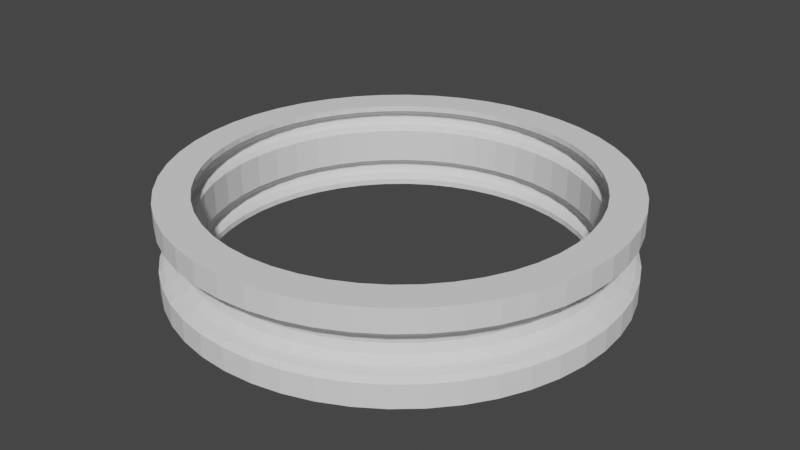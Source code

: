# Source: expansion_ring_obese.blend  (saved by Blender 2.92.15; exported with 4.5.12 LTS)
import bpy
from mathutils import Matrix  # noqa: F401  (used for matrix-valued properties, if any)

bpy.ops.wm.read_factory_settings(use_empty=True)
scene = bpy.context.scene
scene.name = 'Scene'

# ---- collections
col_collection = bpy.data.collections.new('Collection'); scene.collection.children.link(col_collection)

# ---- world
world_world = bpy.data.worlds.new('World'); scene.world = world_world
world_world.use_nodes = True; world_world.node_tree.nodes.clear()
_N = world_world.node_tree.nodes; _L = world_world.node_tree.links
n0 = _N.new('ShaderNodeOutputWorld'); n0.name = 'World Output'; n0.location = (300, 300)
n1 = _N.new('ShaderNodeBackground'); n1.name = 'Background'; n1.location = (10, 300)
n1.inputs[0].default_value = (0.05088, 0.05088, 0.05088, 1.0)
_L.new(n1.outputs[0], n0.inputs[0])
n0.is_active_output = True
world_world.color = (0.05088, 0.05088, 0.05088)
world_world.use_sun_shadow = False
world_world.sun_shadow_jitter_overblur = 0.0

# ---- meshes
me_circle = bpy.data.meshes.new('Circle')
me_circle.from_pydata([(24.0, 0.0, 7.0), (23.0, 0.0, 6.732), (22.27, 0.0, 6.0), (22.0, 0.0, 5.0), (22.27, 0.0, 4.0), (23.0, 0.0, 3.268), (1.268e-06, 24.0, 7.0), (23.79, 3.133, 7.0), (22.8, 3.002, 6.732), (22.08, 2.907, 6.0), (21.81, 2.872, 5.0), (22.08, 2.907, 4.0), (22.8, 3.002, 3.268), (-3.133, 23.79, 7.0), (22.22, 5.953, 6.732), (21.51, 5.763, 6.0), (21.25, 5.694, 5.0), (21.51, 5.763, 4.0), (22.22, 5.953, 3.268), (-6.212, 23.18, 7.0), (21.25, 8.802, 6.732), (20.57, 8.522, 6.0), (20.33, 8.419, 5.0), (20.57, 8.522, 4.0), (21.25, 8.802, 3.268), (-9.184, 22.17, 7.0), (19.92, 11.5, 6.732), (19.28, 11.13, 6.0), (19.05, 11.0, 5.0), (19.28, 11.13, 4.0), (19.92, 11.5, 3.268), (-12.0, 20.78, 7.0), (18.25, 14.0, 6.732), (17.67, 13.56, 6.0), (17.45, 13.39, 5.0), (17.67, 13.56, 4.0), (18.25, 14.0, 3.268), (9.184, -22.17, 7.0), (16.26, 16.26, 6.732), (15.75, 15.75, 6.0), (15.56, 15.56, 5.0), (15.75, 15.75, 4.0), (16.26, 16.26, 3.268), (12.0, -20.78, 7.0), (14.0, 18.25, 6.732), (13.56, 17.67, 6.0), (13.39, 17.45, 5.0), (13.56, 17.67, 4.0), (14.0, 18.25, 3.268), (14.61, -19.04, 7.0), (11.5, 19.92, 6.732), (11.13, 19.28, 6.0), (11.0, 19.05, 5.0), (11.13, 19.28, 4.0), (11.5, 19.92, 3.268), (16.97, -16.97, 7.0), (8.802, 21.25, 6.732), (8.522, 20.57, 6.0), (8.419, 20.33, 5.0), (8.522, 20.57, 4.0), (8.802, 21.25, 3.268), (19.04, -14.61, 7.0), (5.953, 22.22, 6.732), (5.763, 21.51, 6.0), (5.694, 21.25, 5.0), (5.763, 21.51, 4.0), (5.953, 22.22, 3.268), (20.78, -12.0, 7.0), (3.002, 22.8, 6.732), (2.907, 22.08, 6.0), (2.872, 21.81, 5.0), (2.907, 22.08, 4.0), (3.002, 22.8, 3.268), (23.18, -6.212, 7.0), (9.537e-07, 23.0, 6.732), (9.537e-07, 22.27, 6.0), (1.907e-06, 22.0, 5.0), (9.537e-07, 22.27, 4.0), (9.537e-07, 23.0, 3.268), (23.79, -3.133, 7.0), (-3.002, 22.8, 6.732), (-2.907, 22.08, 6.0), (-2.872, 21.81, 5.0), (-2.907, 22.08, 4.0), (-3.002, 22.8, 3.268), (-5.953, 22.22, 6.732), (-5.763, 21.51, 6.0), (-5.694, 21.25, 5.0), (-5.763, 21.51, 4.0), (-5.953, 22.22, 3.268), (23.18, 6.212, 7.0), (-8.802, 21.25, 6.732), (-8.522, 20.57, 6.0), (-8.419, 20.33, 5.0), (-8.522, 20.57, 4.0), (-8.802, 21.25, 3.268), (22.17, 9.184, 7.0), (-11.5, 19.92, 6.732), (-11.13, 19.28, 6.0), (-11.0, 19.05, 5.0), (-11.13, 19.28, 4.0), (-11.5, 19.92, 3.268), (20.78, 12.0, 7.0), (-14.0, 18.25, 6.732), (-13.56, 17.67, 6.0), (-13.39, 17.45, 5.0), (-13.56, 17.67, 4.0), (-14.0, 18.25, 3.268), (19.04, 14.61, 7.0), (-16.26, 16.26, 6.732), (-15.75, 15.75, 6.0), (-15.56, 15.56, 5.0), (-15.75, 15.75, 4.0), (-16.26, 16.26, 3.268), (16.97, 16.97, 7.0), (-19.04, 14.61, 7.0), (-18.25, 14.0, 6.732), (-17.67, 13.56, 6.0), (-17.45, 13.39, 5.0), (-17.67, 13.56, 4.0), (-18.25, 14.0, 3.268), (-19.04, 14.61, 3.0), (-20.78, 12.0, 7.0), (-19.92, 11.5, 6.732), (-19.28, 11.13, 6.0), (-19.05, 11.0, 5.0), (-19.28, 11.13, 4.0), (-19.92, 11.5, 3.268), (-20.78, 12.0, 3.0), (-21.25, 8.802, 6.732), (-20.57, 8.522, 6.0), (-20.33, 8.419, 5.0), (-20.57, 8.522, 4.0), (-21.25, 8.802, 3.268), (-22.17, 9.184, 3.0), (-23.18, 6.212, 7.0), (-22.22, 5.953, 6.732), (-21.51, 5.763, 6.0), (-21.25, 5.694, 5.0), (-21.51, 5.763, 4.0), (-22.22, 5.953, 3.268), (-23.18, 6.212, 3.0), (-22.8, 3.002, 6.732), (-22.08, 2.907, 6.0), (-21.81, 2.872, 5.0), (-22.08, 2.907, 4.0), (-22.8, 3.002, 3.268), (-23.79, 3.133, 3.0), (-23.0, 2.011e-06, 6.732), (-22.27, 1.947e-06, 6.0), (-22.0, 1.923e-06, 5.0), (-22.27, 1.947e-06, 4.0), (-23.0, 2.011e-06, 3.268), (-24.0, 2.098e-06, 3.0), (-22.8, -3.002, 6.732), (-22.08, -2.907, 6.0), (-21.81, -2.872, 5.0), (-22.08, -2.907, 4.0), (-22.8, -3.002, 3.268), (-23.79, -3.133, 3.0), (-22.22, -5.953, 6.732), (-21.51, -5.763, 6.0), (-21.25, -5.694, 5.0), (-21.51, -5.763, 4.0), (-22.22, -5.953, 3.268), (-23.18, -6.212, 3.0), (-21.25, -8.802, 6.732), (-20.57, -8.522, 6.0), (-20.33, -8.419, 5.0), (-20.57, -8.522, 4.0), (-21.25, -8.802, 3.268), (-22.17, -9.184, 3.0), (-19.92, -11.5, 6.732), (-19.28, -11.13, 6.0), (-19.05, -11.0, 5.0), (-19.28, -11.13, 4.0), (-19.92, -11.5, 3.268), (-20.78, -12.0, 3.0), (-18.25, -14.0, 6.732), (-17.67, -13.56, 6.0), (-17.45, -13.39, 5.0), (-17.67, -13.56, 4.0), (-18.25, -14.0, 3.268), (-19.04, -14.61, 3.0), (-16.97, -16.97, 7.0), (-16.26, -16.26, 6.732), (-15.75, -15.75, 6.0), (-15.56, -15.56, 5.0), (-15.75, -15.75, 4.0), (-16.26, -16.26, 3.268), (-16.97, -16.97, 3.0), (-14.0, -18.25, 6.732), (-13.56, -17.67, 6.0), (-13.39, -17.45, 5.0), (-13.56, -17.67, 4.0), (-14.0, -18.25, 3.268), (-14.61, -19.04, 3.0), (-11.5, -19.92, 6.732), (-11.13, -19.28, 6.0), (-11.0, -19.05, 5.0), (-11.13, -19.28, 4.0), (-11.5, -19.92, 3.268), (-12.0, -20.78, 3.0), (-8.802, -21.25, 6.732), (-8.522, -20.57, 6.0), (-8.419, -20.33, 5.0), (-8.522, -20.57, 4.0), (-8.802, -21.25, 3.268), (-9.184, -22.17, 3.0), (-5.953, -22.22, 6.732), (-5.763, -21.51, 6.0), (-5.694, -21.25, 5.0), (-5.763, -21.51, 4.0), (-5.953, -22.22, 3.268), (-6.212, -23.18, 3.0), (-3.002, -22.8, 6.732), (-2.907, -22.08, 6.0), (-2.872, -21.81, 5.0), (-2.907, -22.08, 4.0), (-3.002, -22.8, 3.268), (-3.133, -23.79, 3.0), (9.537e-07, -23.0, 6.732), (9.537e-07, -22.27, 6.0), (1.907e-06, -22.0, 5.0), (9.537e-07, -22.27, 4.0), (9.537e-07, -23.0, 3.268), (2.861e-06, -24.0, 3.0), (3.002, -22.8, 6.732), (2.907, -22.08, 6.0), (2.872, -21.81, 5.0), (2.907, -22.08, 4.0), (3.002, -22.8, 3.268), (3.133, -23.79, 3.0), (1.274e-06, 24.0, 3.0), (5.953, -22.22, 6.732), (5.763, -21.51, 6.0), (5.694, -21.25, 5.0), (5.763, -21.51, 4.0), (5.953, -22.22, 3.268), (6.212, -23.18, 3.0), (-3.133, 23.79, 3.0), (-6.212, 23.18, 3.0), (-9.184, 22.17, 3.0), (-12.0, 20.78, 3.0), (14.61, 19.04, 7.0), (8.802, -21.25, 6.732), (8.522, -20.57, 6.0), (8.419, -20.33, 5.0), (8.522, -20.57, 4.0), (8.802, -21.25, 3.268), (9.184, -22.17, 3.0), (12.0, 20.78, 7.0), (9.184, 22.17, 7.0), (14.61, -19.04, 3.0), (16.97, -16.97, 3.0), (19.04, -14.61, 3.0), (11.5, -19.92, 6.732), (11.13, -19.28, 6.0), (11.0, -19.05, 5.0), (11.13, -19.28, 4.0), (11.5, -19.92, 3.268), (12.0, -20.78, 3.0), (20.78, -12.0, 3.0), (23.18, -6.212, 3.0), (23.79, -3.133, 3.0), (24.0, 1.075e-05, 3.0), (23.79, 3.133, 3.0), (14.0, -18.25, 6.732), (13.56, -17.67, 6.0), (13.39, -17.45, 5.0), (13.56, -17.67, 4.0), (14.0, -18.25, 3.268), (6.212, 23.18, 7.0), (23.18, 6.212, 3.0), (22.17, 9.184, 3.0), (20.78, 12.0, 3.0), (19.04, 14.61, 3.0), (16.97, 16.97, 3.0), (16.26, -16.26, 6.732), (15.75, -15.75, 6.0), (15.56, -15.56, 5.0), (15.75, -15.75, 4.0), (16.26, -16.26, 3.268), (3.133, 23.79, 7.0), (14.61, 19.04, 3.0), (12.0, 20.78, 3.0), (9.184, 22.17, 3.0), (6.212, 23.18, 3.0), (3.133, 23.79, 3.0), (18.25, -14.0, 6.732), (17.67, -13.56, 6.0), (17.45, -13.39, 5.0), (17.67, -13.56, 4.0), (18.25, -14.0, 3.268), (-14.61, 19.04, 3.0), (-16.97, 16.97, 3.0), (-14.61, 19.04, 7.0), (-16.97, 16.97, 7.0), (19.92, -11.5, 6.732), (19.28, -11.13, 6.0), (19.05, -11.0, 5.0), (19.28, -11.13, 4.0), (19.92, -11.5, 3.268), (-22.17, 9.184, 7.0), (-23.79, 3.133, 7.0), (-24.0, 2.184e-06, 7.0), (-23.79, -3.133, 7.0), (21.25, -8.802, 6.732), (20.57, -8.522, 6.0), (20.33, -8.419, 5.0), (20.57, -8.522, 4.0), (21.25, -8.802, 3.268), (-23.18, -6.212, 7.0), (-22.17, -9.184, 7.0), (-20.78, -12.0, 7.0), (-19.04, -14.61, 7.0), (-14.61, -19.04, 7.0), (22.22, -5.953, 6.732), (21.51, -5.763, 6.0), (21.25, -5.694, 5.0), (21.51, -5.763, 4.0), (22.22, -5.953, 3.268), (-12.0, -20.78, 7.0), (-9.184, -22.17, 7.0), (-6.212, -23.18, 7.0), (-3.133, -23.79, 7.0), (2.519e-06, -24.0, 7.0), (3.133, -23.79, 7.0), (22.8, -3.002, 6.732), (22.08, -2.907, 6.0), (21.81, -2.872, 5.0), (22.08, -2.907, 4.0), (22.8, -3.002, 3.268), (6.212, -23.18, 7.0), (22.17, -9.184, 7.0), (22.17, -9.184, 3.0), (22.64, -9.376, 2.5), (22.64, -9.376, 7.5), (6.341, -23.67, 2.5), (6.341, -23.67, 7.5), (3.198, -24.29, 2.5), (3.198, -24.29, 7.5), (2.843e-06, -24.5, 2.5), (2.843e-06, -24.5, 7.5), (-3.198, -24.29, 2.5), (-3.198, -24.29, 7.5), (-6.341, -23.67, 2.5), (-6.341, -23.67, 7.5), (-9.376, -22.64, 2.5), (-9.376, -22.64, 7.5), (-12.25, -21.22, 2.5), (-12.25, -21.22, 7.5), (-14.91, -19.44, 2.5), (-14.91, -19.44, 7.5), (-17.32, -17.32, 2.5), (-17.32, -17.32, 7.5), (-19.44, -14.91, 2.5), (-19.44, -14.91, 7.5), (-21.22, -12.25, 2.5), (-21.22, -12.25, 7.5), (-22.64, -9.376, 2.5), (-22.64, -9.376, 7.5), (-23.67, -6.341, 2.5), (-23.67, -6.341, 7.5), (-24.29, -3.198, 2.5), (-24.29, -3.198, 7.5), (-24.5, 2.184e-06, 2.5), (-24.5, 2.184e-06, 7.5), (-24.29, 3.198, 2.5), (-24.29, 3.198, 7.5), (-23.67, 6.341, 2.5), (-23.67, 6.341, 7.5), (-22.64, 9.376, 2.5), (-22.64, 9.376, 7.5), (-21.22, 12.25, 7.5), (-19.44, 14.91, 2.5), (-19.44, 14.91, 7.5), (-17.32, 17.32, 2.5), (-17.32, 17.32, 7.5), (-14.91, 19.44, 2.5), (-14.91, 19.44, 7.5), (24.5, 4.169e-08, 7.5), (22.0, 0.0, 1.875), (21.88, 0.0, 2.312), (21.56, 0.0, 2.633), (21.12, 0.0, 2.75), (-5.664, -21.14, 8.562), (-5.694, -21.25, 8.125), (-8.374, -20.22, 7.688), (-8.252, -19.92, 7.367), (21.12, 0.0, 1.0), (21.56, 0.0, 1.117), (21.88, 0.0, 1.438), (21.81, 2.872, 1.875), (21.7, 2.856, 2.312), (21.38, 2.814, 2.633), (20.94, 2.757, 2.75), (-8.252, -19.92, 8.883), (-8.374, -20.22, 8.562), (-8.419, -20.33, 8.125), (-10.94, -18.95, 7.688), (20.94, 2.757, 1.0), (21.38, 2.814, 1.117), (21.7, 2.856, 1.438), (21.25, 5.694, 1.875), (21.14, 5.664, 2.312), (20.83, 5.581, 2.633), (20.41, 5.468, 2.75), (-10.78, -18.67, 7.367), (-10.56, -18.29, 7.25), (-10.56, -18.29, 9.0), (-10.78, -18.67, 8.883), (-10.94, -18.95, 8.562), (20.41, 5.468, 1.0), (20.83, 5.581, 1.117), (21.14, 5.664, 1.438), (20.33, 8.419, 1.875), (20.22, 8.374, 2.312), (19.92, 8.252, 2.633), (19.52, 8.084, 2.75), (-11.0, -19.05, 8.125), (-13.32, -17.36, 7.688), (-13.13, -17.11, 7.367), (-12.86, -16.76, 7.25), (-12.86, -16.76, 9.0), (19.52, 8.084, 1.0), (19.92, 8.252, 1.117), (20.22, 8.374, 1.438), (19.05, 11.0, 1.875), (18.95, 10.94, 2.312), (18.67, 10.78, 2.633), (18.29, 10.56, 2.75), (-13.13, -17.11, 8.883), (-13.32, -17.36, 8.562), (-13.39, -17.45, 8.125), (-15.47, -15.47, 7.688), (-15.25, -15.25, 7.367), (18.29, 10.56, 1.0), (18.67, 10.78, 1.117), (18.95, 10.94, 1.438), (17.45, 13.39, 1.875), (17.36, 13.32, 2.312), (17.11, 13.13, 2.633), (16.76, 12.86, 2.75), (-15.25, -15.25, 8.883), (-15.47, -15.47, 8.562), (-15.56, -15.56, 8.125), (16.76, 12.86, 1.0), (17.11, 13.13, 1.117), (17.36, 13.32, 1.438), (15.56, 15.56, 1.875), (15.47, 15.47, 2.312), (15.25, 15.25, 2.633), (14.94, 14.94, 2.75), (-17.36, -13.32, 7.688), (-17.11, -13.13, 7.367), (-16.76, -12.86, 7.25), (-16.76, -12.86, 9.0), (-17.11, -13.13, 8.883), (3.198, 24.29, 7.5), (15.25, 15.25, 1.117), (15.47, 15.47, 1.438), (13.39, 17.45, 1.875), (13.32, 17.36, 2.312), (13.13, 17.11, 2.633), (6.341, 23.67, 7.5), (-17.36, -13.32, 8.562), (-17.45, -13.39, 8.125), (-18.95, -10.94, 7.688), (-18.67, -10.78, 7.367), (-18.29, -10.56, 7.25), (9.376, 22.64, 7.5), (13.13, 17.11, 1.117), (13.32, 17.36, 1.438), (11.0, 19.05, 1.875), (10.94, 18.95, 2.312), (10.78, 18.67, 2.633), (12.25, 21.22, 7.5), (-18.67, -10.78, 8.883), (-18.95, -10.94, 8.562), (-19.05, -11.0, 8.125), (-20.22, -8.374, 7.688), (14.91, 19.44, 7.5), (10.78, 18.67, 1.117), (10.94, 18.95, 1.438), (8.419, 20.33, 1.875), (8.374, 20.22, 2.312), (8.252, 19.92, 2.633), (17.32, 17.32, 7.5), (-19.92, -8.252, 7.367), (-19.92, -8.252, 8.883), (-20.22, -8.374, 8.562), (19.44, 14.91, 7.5), (8.252, 19.92, 1.117), (8.374, 20.22, 1.438), (5.694, 21.25, 1.875), (5.664, 21.14, 2.312), (5.581, 20.83, 2.633), (21.22, 12.25, 7.5), (-20.33, -8.419, 8.125), (-21.14, -5.664, 7.688), (-20.83, -5.581, 7.367), (-20.41, -5.468, 7.25), (-20.41, -5.468, 9.0), (22.64, 9.376, 7.5), (5.581, 20.83, 1.117), (5.664, 21.14, 1.438), (2.872, 21.81, 1.875), (2.856, 21.7, 2.312), (2.814, 21.38, 2.633), (23.67, 6.341, 7.5), (-20.83, -5.581, 8.883), (-21.14, -5.664, 8.562), (-21.25, -5.694, 8.125), (-21.7, -2.856, 7.688), (-21.38, -2.814, 7.367), (24.29, 3.198, 7.5), (2.814, 21.38, 1.117), (2.856, 21.7, 1.438), (1.907e-06, 22.0, 1.875), (1.907e-06, 21.88, 2.312), (2.861e-06, 21.56, 2.633), (-20.94, -2.757, 7.25), (-20.94, -2.757, 9.0), (-21.38, -2.814, 8.883), (-21.7, -2.856, 8.562), (-21.81, -2.872, 8.125), (24.29, -3.198, 7.5), (2.861e-06, 21.56, 1.117), (1.907e-06, 21.88, 1.438), (-2.872, 21.81, 1.875), (-2.856, 21.7, 2.312), (-2.814, 21.38, 2.633), (-2.757, 20.94, 2.75), (-21.88, 1.913e-06, 7.688), (-21.56, 1.885e-06, 7.367), (-21.12, 1.847e-06, 7.25), (-21.12, 1.847e-06, 9.0), (-21.56, 1.885e-06, 8.883), (-2.757, 20.94, 1.0), (-2.814, 21.38, 1.117), (-2.856, 21.7, 1.438), (-5.694, 21.25, 1.875), (-5.664, 21.14, 2.312), (-5.581, 20.83, 2.633), (23.67, -6.341, 7.5), (-21.88, 1.913e-06, 8.562), (-22.0, 1.923e-06, 8.125), (-21.7, 2.856, 7.688), (-21.38, 2.814, 7.367), (-20.94, 2.757, 7.25), (-5.581, 20.83, 1.117), (-5.664, 21.14, 1.438), (-8.419, 20.33, 1.875), (-8.374, 20.22, 2.312), (-8.252, 19.92, 2.633), (-8.084, 19.52, 2.75), (-20.94, 2.757, 9.0), (-21.38, 2.814, 8.883), (-21.7, 2.856, 8.562), (-21.81, 2.872, 8.125), (-21.14, 5.664, 7.688), (-8.084, 19.52, 1.0), (-8.252, 19.92, 1.117), (-8.374, 20.22, 1.438), (-11.0, 19.05, 1.875), (-10.94, 18.95, 2.312), (-10.78, 18.67, 2.633), (21.22, -12.25, 7.5), (-20.83, 5.581, 7.367), (-20.41, 5.468, 7.25), (-20.41, 5.468, 9.0), (-20.83, 5.581, 8.883), (-21.14, 5.664, 8.562), (19.44, -14.91, 7.5), (-10.78, 18.67, 1.117), (-10.94, 18.95, 1.438), (-13.39, 17.45, 1.875), (-13.32, 17.36, 2.312), (-13.13, 17.11, 2.633), (-12.86, 16.76, 2.75), (-21.25, 5.694, 8.125), (-20.22, 8.374, 7.688), (-19.92, 8.252, 7.367), (-19.52, 8.084, 7.25), (-19.52, 8.084, 9.0), (17.32, -17.32, 7.5), (-13.13, 17.11, 1.117), (-13.32, 17.36, 1.438), (-15.56, 15.56, 1.875), (-15.47, 15.47, 2.312), (-15.25, 15.25, 2.633), (-14.94, 14.94, 2.75), (-19.92, 8.252, 8.883), (-20.22, 8.374, 8.562), (-20.33, 8.419, 8.125), (-18.95, 10.94, 7.688), (-18.67, 10.78, 7.367), (-14.94, 14.94, 1.0), (-15.25, 15.25, 1.117), (-15.47, 15.47, 1.438), (-17.45, 13.39, 1.875), (-17.36, 13.32, 2.312), (-17.11, 13.13, 2.633), (-16.76, 12.86, 2.75), (-18.67, 10.78, 8.883), (-18.95, 10.94, 8.562), (-19.05, 11.0, 8.125), (14.91, -19.44, 7.5), (-17.11, 13.13, 1.117), (-17.36, 13.32, 1.438), (-19.05, 11.0, 1.875), (-18.95, 10.94, 2.312), (-18.67, 10.78, 2.633), (12.25, -21.22, 7.5), (-17.36, 13.32, 7.688), (-17.11, 13.13, 7.367), (-16.76, 12.86, 9.0), (-17.11, 13.13, 8.883), (9.376, -22.64, 7.5), (-18.67, 10.78, 1.117), (-18.95, 10.94, 1.438), (-20.33, 8.419, 1.875), (-20.22, 8.374, 2.312), (-19.92, 8.252, 2.633), (-19.52, 8.084, 2.75), (-17.36, 13.32, 8.562), (-17.45, 13.39, 8.125), (-15.47, 15.47, 7.688), (-15.25, 15.25, 7.367), (-14.94, 14.94, 7.25), (-19.52, 8.084, 1.0), (-19.92, 8.252, 1.117), (-20.22, 8.374, 1.438), (-21.25, 5.694, 1.875), (-21.14, 5.664, 2.312), (-20.83, 5.581, 2.633), (-20.41, 5.468, 2.75), (-14.94, 14.94, 9.0), (-15.25, 15.25, 8.883), (-15.47, 15.47, 8.562), (-15.56, 15.56, 8.125), (-13.32, 17.36, 7.688), (-20.41, 5.468, 1.0), (-20.83, 5.581, 1.117), (-21.14, 5.664, 1.438), (-21.81, 2.872, 1.875), (-21.7, 2.856, 2.312), (-21.38, 2.814, 2.633), (-20.94, 2.757, 2.75), (-13.13, 17.11, 7.367), (-12.86, 16.76, 7.25), (-13.13, 17.11, 8.883), (-13.32, 17.36, 8.562), (-20.94, 2.757, 1.0), (-21.38, 2.814, 1.117), (-21.7, 2.856, 1.438), (-22.0, 1.923e-06, 1.875), (-21.88, 1.913e-06, 2.312), (-21.56, 1.885e-06, 2.633), (-21.12, 1.847e-06, 2.75), (-13.39, 17.45, 8.125), (-10.94, 18.95, 7.688), (-10.78, 18.67, 7.367), (-21.12, 1.847e-06, 1.0), (-21.56, 1.885e-06, 1.117), (-21.88, 1.913e-06, 1.438), (-21.81, -2.872, 1.875), (-21.7, -2.856, 2.312), (-21.38, -2.814, 2.633), (-20.94, -2.757, 2.75), (-10.78, 18.67, 8.883), (-10.94, 18.95, 8.562), (-11.0, 19.05, 8.125), (-8.374, 20.22, 7.688), (-8.252, 19.92, 7.367), (-20.94, -2.757, 1.0), (-21.38, -2.814, 1.117), (-21.7, -2.856, 1.438), (-21.25, -5.694, 1.875), (-21.14, -5.664, 2.312), (-20.83, -5.581, 2.633), (-20.41, -5.468, 2.75), (-8.084, 19.52, 7.25), (-8.084, 19.52, 9.0), (-8.252, 19.92, 8.883), (-8.374, 20.22, 8.562), (-8.419, 20.33, 8.125), (-20.41, -5.468, 1.0), (-20.83, -5.581, 1.117), (-21.14, -5.664, 1.438), (-20.33, -8.419, 1.875), (-20.22, -8.374, 2.312), (-19.92, -8.252, 2.633), (-5.664, 21.14, 7.688), (-5.581, 20.83, 7.367), (-5.581, 20.83, 8.883), (-19.92, -8.252, 1.117), (-20.22, -8.374, 1.438), (-19.05, -11.0, 1.875), (-18.95, -10.94, 2.312), (-18.67, -10.78, 2.633), (-5.664, 21.14, 8.562), (-5.694, 21.25, 8.125), (-2.856, 21.7, 7.688), (-2.814, 21.38, 7.367), (-2.757, 20.94, 7.25), (-18.67, -10.78, 1.117), (-18.95, -10.94, 1.438), (-17.45, -13.39, 1.875), (-17.36, -13.32, 2.312), (-17.11, -13.13, 2.633), (-16.76, -12.86, 2.75), (-2.757, 20.94, 9.0), (-2.814, 21.38, 8.883), (-2.856, 21.7, 8.562), (-2.872, 21.81, 8.125), (1.907e-06, 21.88, 7.688), (-16.76, -12.86, 1.0), (-17.11, -13.13, 1.117), (-17.36, -13.32, 1.438), (-15.56, -15.56, 1.875), (-15.47, -15.47, 2.312), (-15.25, -15.25, 2.633), (2.861e-06, 21.56, 7.367), (2.861e-06, 21.56, 8.883), (1.907e-06, 21.88, 8.562), (-14.94, -14.94, 1.0), (-15.25, -15.25, 1.117), (-15.47, -15.47, 1.438), (-13.39, -17.45, 1.875), (-13.32, -17.36, 2.312), (-13.13, -17.11, 2.633), (-12.86, -16.76, 2.75), (1.907e-06, 22.0, 8.125), (2.856, 21.7, 7.688), (2.814, 21.38, 7.367), (-12.86, -16.76, 1.0), (-13.13, -17.11, 1.117), (-13.32, -17.36, 1.438), (-11.0, -19.05, 1.875), (-10.94, -18.95, 2.312), (-10.78, -18.67, 2.633), (-10.56, -18.29, 2.75), (2.814, 21.38, 8.883), (2.856, 21.7, 8.562), (2.872, 21.81, 8.125), (5.664, 21.14, 7.688), (5.581, 20.83, 7.367), (-10.56, -18.29, 1.0), (-10.78, -18.67, 1.117), (-10.94, -18.95, 1.438), (-8.419, -20.33, 1.875), (-8.374, -20.22, 2.312), (-8.252, -19.92, 2.633), (-8.084, -19.52, 2.75), (5.581, 20.83, 8.883), (5.664, 21.14, 8.562), (5.694, 21.25, 8.125), (-8.084, -19.52, 1.0), (-8.252, -19.92, 1.117), (-8.374, -20.22, 1.438), (-5.694, -21.25, 1.875), (-5.664, -21.14, 2.312), (-5.581, -20.83, 2.633), (-5.468, -20.41, 2.75), (8.374, 20.22, 7.688), (8.252, 19.92, 7.367), (8.252, 19.92, 8.883), (-5.468, -20.41, 1.0), (-5.581, -20.83, 1.117), (-5.664, -21.14, 1.438), (-2.872, -21.81, 1.875), (-2.856, -21.7, 2.312), (-2.814, -21.38, 2.633), (-2.757, -20.94, 2.75), (8.374, 20.22, 8.562), (8.419, 20.33, 8.125), (10.94, 18.95, 7.688), (10.78, 18.67, 7.367), (-2.757, -20.94, 1.0), (-2.814, -21.38, 1.117), (-2.856, -21.7, 1.438), (1.907e-06, -22.0, 1.875), (1.907e-06, -21.88, 2.312), (2.861e-06, -21.56, 2.633), (10.78, 18.67, 8.883), (10.94, 18.95, 8.562), (11.0, 19.05, 8.125), (13.32, 17.36, 7.688), (2.861e-06, -21.56, 1.117), (1.907e-06, -21.88, 1.438), (2.872, -21.81, 1.875), (2.856, -21.7, 2.312), (2.814, -21.38, 2.633), (13.13, 17.11, 7.367), (13.13, 17.11, 8.883), (13.32, 17.36, 8.562), (2.814, -21.38, 1.117), (2.856, -21.7, 1.438), (5.694, -21.25, 1.875), (5.664, -21.14, 2.312), (5.581, -20.83, 2.633), (5.468, -20.41, 2.75), (13.39, 17.45, 8.125), (15.47, 15.47, 7.688), (15.25, 15.25, 7.367), (14.94, 14.94, 7.25), (14.94, 14.94, 9.0), (5.468, -20.41, 1.0), (5.581, -20.83, 1.117), (5.664, -21.14, 1.438), (8.419, -20.33, 1.875), (8.374, -20.22, 2.312), (8.252, -19.92, 2.633), (15.25, 15.25, 8.883), (15.47, 15.47, 8.562), (15.56, 15.56, 8.125), (17.36, 13.32, 7.688), (17.11, 13.13, 7.367), (8.252, -19.92, 1.117), (8.374, -20.22, 1.438), (11.0, -19.05, 1.875), (10.94, -18.95, 2.312), (10.78, -18.67, 2.633), (16.76, 12.86, 7.25), (16.76, 12.86, 9.0), (17.11, 13.13, 8.883), (17.36, 13.32, 8.562), (17.45, 13.39, 8.125), (10.78, -18.67, 1.117), (10.94, -18.95, 1.438), (13.39, -17.45, 1.875), (13.32, -17.36, 2.312), (13.13, -17.11, 2.633), (18.95, 10.94, 7.688), (18.67, 10.78, 7.367), (18.29, 10.56, 7.25), (18.29, 10.56, 9.0), (18.67, 10.78, 8.883), (13.13, -17.11, 1.117), (13.32, -17.36, 1.438), (15.56, -15.56, 1.875), (15.47, -15.47, 2.312), (15.25, -15.25, 2.633), (14.94, -14.94, 2.75), (18.95, 10.94, 8.562), (19.05, 11.0, 8.125), (20.22, 8.374, 7.688), (19.92, 8.252, 7.367), (19.52, 8.084, 7.25), (14.94, -14.94, 1.0), (15.25, -15.25, 1.117), (15.47, -15.47, 1.438), (17.45, -13.39, 1.875), (17.36, -13.32, 2.312), (17.11, -13.13, 2.633), (19.52, 8.084, 9.0), (19.92, 8.252, 8.883), (20.22, 8.374, 8.562), (20.33, 8.419, 8.125), (21.14, 5.664, 7.688), (17.11, -13.13, 1.117), (17.36, -13.32, 1.438), (19.05, -11.0, 1.875), (18.95, -10.94, 2.312), (18.67, -10.78, 2.633), (20.83, 5.581, 7.367), (20.41, 5.468, 7.25), (20.41, 5.468, 9.0), (20.83, 5.581, 8.883), (21.14, 5.664, 8.562), (18.67, -10.78, 1.117), (18.95, -10.94, 1.438), (20.33, -8.419, 1.875), (20.22, -8.374, 2.312), (19.92, -8.252, 2.633), (19.52, -8.084, 2.75), (21.25, 5.694, 8.125), (21.7, 2.856, 7.688), (21.38, 2.814, 7.367), (20.94, 2.757, 7.25), (20.94, 2.757, 9.0), (19.52, -8.084, 1.0), (19.92, -8.252, 1.117), (20.22, -8.374, 1.438), (21.25, -5.694, 1.875), (21.14, -5.664, 2.312), (20.83, -5.581, 2.633), (21.38, 2.814, 8.883), (21.7, 2.856, 8.562), (21.81, 2.872, 8.125), (21.88, 0.0, 7.688), (21.56, 0.0, 7.367), (20.83, -5.581, 1.117), (21.14, -5.664, 1.438), (21.81, -2.872, 1.875), (21.7, -2.856, 2.312), (21.38, -2.814, 2.633), (20.94, -2.757, 2.75), (21.12, 0.0, 7.25), (21.12, 0.0, 9.0), (21.56, 0.0, 8.883), (21.88, 0.0, 8.562), (22.0, 0.0, 8.125), (20.94, -2.757, 1.0), (21.38, -2.814, 1.117), (21.7, -2.856, 1.438), (0.0, 20.75, 0.0), (-2.708, 20.57, 0.0), (-5.37, 20.04, 0.0), (-7.941, 19.17, 0.0), (-10.38, 17.97, 0.0), (-12.63, 16.46, 0.0), (-14.67, 14.67, 0.0), (-16.46, 12.63, 0.0), (-17.97, 10.38, 0.0), (-19.17, 7.941, 0.0), (-20.04, 5.37, 0.0), (-20.57, 2.708, 0.0), (-20.75, 4.04e-06, 0.0), (-20.57, -2.708, 0.0), (-20.04, -5.37, 0.0), (-19.17, -7.941, 0.0), (-17.97, -10.37, 0.0), (-16.46, -12.63, 0.0), (-14.67, -14.67, 0.0), (-12.63, -16.46, 0.0), (-10.38, -17.97, 0.0), (-7.941, -19.17, 0.0), (-5.371, -20.04, 0.0), (-2.708, -20.57, 0.0), (-8.08e-06, -20.75, 0.0), (2.708, -20.57, 0.0), (5.37, -20.04, 0.0), (7.941, -19.17, 0.0), (10.37, -17.97, 0.0), (12.63, -16.46, 0.0), (14.67, -14.67, 0.0), (16.46, -12.63, 0.0), (17.97, -10.38, 0.0), (19.17, -7.941, 0.0), (20.04, -5.37, 0.0), (20.57, -2.708, 0.0), (20.75, 1.014e-05, 0.0), (20.57, 2.708, 0.0), (20.04, 5.371, 0.0), (19.17, 7.941, 0.0), (17.97, 10.38, 0.0), (16.46, 12.63, 0.0), (14.67, 14.67, 0.0), (12.63, 16.46, 0.0), (10.37, 17.97, 0.0), (7.941, 19.17, 0.0), (5.37, 20.04, 0.0), (2.708, 20.57, 0.0), (1.566e-06, 24.5, 0.0), (-3.198, 24.29, 0.0), (-6.341, 23.67, 0.0), (-9.376, 22.64, 0.0), (-12.25, 21.22, 0.0), (-14.91, 19.44, 0.0), (-17.32, 17.32, 0.0), (-19.44, 14.91, 0.0), (-21.22, 12.25, 0.0), (-22.64, 9.376, 0.0), (-23.67, 6.341, 0.0), (-24.29, 3.198, 0.0), (-24.5, 3.728e-06, 0.0), (-24.29, -3.198, 0.0), (-23.67, -6.341, 0.0), (-22.64, -9.376, 0.0), (-21.22, -12.25, 0.0), (-19.44, -14.91, 0.0), (-17.32, -17.32, 0.0), (-14.91, -19.44, 0.0), (-12.25, -21.22, 0.0), (-9.376, -22.64, 0.0), (-6.341, -23.67, 0.0), (-3.198, -24.29, 0.0), (-7.974e-06, -24.5, 0.0), (3.198, -24.29, 0.0), (6.341, -23.67, 0.0), (9.376, -22.64, 0.0), (12.25, -21.22, 0.0), (14.91, -19.44, 0.0), (17.32, -17.32, 0.0), (19.44, -14.91, 0.0), (21.22, -12.25, 0.0), (22.64, -9.376, 0.0), (23.67, -6.341, 0.0), (24.29, -3.198, 0.0), (24.5, 1.093e-05, 0.0), (24.29, 3.198, 0.0), (23.67, 6.341, 0.0), (22.64, 9.376, 0.0), (21.22, 12.25, 0.0), (19.44, 14.91, 0.0), (17.32, 17.32, 0.0), (14.91, 19.44, 0.0), (12.25, 21.22, 0.0), (9.376, 22.64, 0.0), (6.341, 23.67, 0.0), (3.198, 24.29, 0.0), (0.0, 20.75, 0.625), (-2.708, 20.57, 0.625), (-5.37, 20.04, 0.625), (-7.941, 19.17, 0.625), (-10.38, 17.97, 0.625), (-14.67, 14.67, 0.625), (-16.46, 12.63, 0.625), (-17.97, 10.38, 0.625), (-19.17, 7.941, 0.625), (-20.04, 5.37, 0.625), (-20.57, 2.708, 0.625), (-20.57, -2.708, 0.625), (-16.46, -12.63, 0.625), (-12.63, -16.46, 0.625), (-10.38, -17.97, 0.625), (-2.708, -20.57, 0.625), (-8.08e-06, -20.75, 0.625), (2.708, -20.57, 0.625), (7.941, -19.17, 0.625), (10.37, -17.97, 0.625), (12.63, -16.46, 0.625), (16.46, -12.63, 0.625), (19.17, -7.941, 0.625), (20.04, -5.37, 0.625), (20.57, -2.708, 0.625), (20.04, 5.371, 0.625), (19.17, 7.941, 0.625), (12.63, 16.46, 0.625), (5.37, 20.04, 0.625), (2.708, 20.57, 0.625), (0.0, 20.75, 3.125), (-2.708, 20.57, 3.125), (-7.941, 19.17, 3.125), (-10.38, 17.97, 3.125), (-12.63, 16.46, 3.125), (-16.46, 12.63, 3.125), (-17.97, 10.38, 3.125), (-19.17, 7.941, 3.125), (-20.04, 5.37, 3.125), (-20.57, 2.708, 3.125), (-20.57, -2.708, 3.125), (-19.17, -7.941, 3.125), (-17.97, -10.37, 3.125), (-14.67, -14.67, 3.125), (-8.08e-06, -20.75, 3.125), (5.37, -20.04, 3.125), (7.941, -19.17, 3.125), (12.63, -16.46, 3.125), (14.67, -14.67, 3.125), (20.04, -5.37, 3.125), (20.57, -2.708, 3.125), (20.57, 2.708, 3.125), (19.17, 7.941, 3.125), (17.97, 10.38, 3.125), (14.67, 14.67, 3.125), (12.63, 16.46, 3.125), (10.37, 17.97, 3.125), (2.708, 20.57, 3.125), (0.0, 20.75, 6.875), (-2.708, 20.57, 6.875), (-7.941, 19.17, 6.875), (-10.38, 17.97, 6.875), (-20.57, 2.708, 6.875), (-20.04, -5.37, 6.875), (-19.17, -7.941, 6.875), (-17.97, -10.37, 6.875), (-12.63, -16.46, 6.875), (-7.941, -19.17, 6.875), (-5.371, -20.04, 6.875), (-8.08e-06, -20.75, 6.875), (5.37, -20.04, 6.875), (10.37, -17.97, 6.875), (16.46, -12.63, 6.875), (17.97, -10.38, 6.875), (20.57, -2.708, 6.875), (20.75, 1.014e-05, 6.875), (20.57, 2.708, 6.875), (17.97, 10.38, 6.875), (16.46, 12.63, 6.875), (12.63, 16.46, 6.875), (10.37, 17.97, 6.875), (5.37, 20.04, 6.875), (-7.941, 19.17, 9.375), (-10.38, 17.97, 9.375), (-17.97, 10.38, 9.375), (-19.17, 7.941, 9.375), (-20.04, 5.37, 9.375), (-20.75, 4.04e-06, 9.375), (-20.57, -2.708, 9.375), (-17.97, -10.37, 9.375), (-16.46, -12.63, 9.375), (-14.67, -14.67, 9.375), (-5.371, -20.04, 9.375), (7.941, -19.17, 9.375), (10.37, -17.97, 9.375), (14.67, -14.67, 9.375), (20.04, -5.37, 9.375), (20.57, -2.708, 9.375), (20.75, 1.014e-05, 9.375), (20.57, 2.708, 9.375), (19.17, 7.941, 9.375), (14.67, 14.67, 9.375), (10.37, 17.97, 9.375), (7.941, 19.17, 9.375), (5.37, 20.04, 9.375), (2.708, 20.57, 9.375), (-2.708, 20.57, 10.0), (-5.37, 20.04, 10.0), (-12.63, 16.46, 10.0), (-14.67, 14.67, 10.0), (-16.46, 12.63, 10.0), (-17.97, 10.38, 10.0), (-20.04, 5.37, 10.0), (-20.57, 2.708, 10.0), (-20.75, 4.04e-06, 10.0), (-20.57, -2.708, 10.0), (-19.17, -7.941, 10.0), (-16.46, -12.63, 10.0), (-5.371, -20.04, 10.0), (2.708, -20.57, 10.0), (7.941, -19.17, 10.0), (12.63, -16.46, 10.0), (16.46, -12.63, 10.0), (20.57, -2.708, 10.0), (17.97, 10.38, 10.0), (16.46, 12.63, 10.0), (12.63, 16.46, 10.0), (2.708, 20.57, 10.0), (0.0, 20.75, 10.0), (-7.941, 19.17, 10.0), (-10.38, 17.97, 10.0), (-19.17, 7.941, 10.0), (-20.04, -5.37, 10.0), (-17.97, -10.37, 10.0), (-14.67, -14.67, 10.0), (-12.63, -16.46, 10.0), (-10.38, -17.97, 10.0), (-7.941, -19.17, 10.0), (-2.708, -20.57, 10.0), (-8.08e-06, -20.75, 10.0), (5.37, -20.04, 10.0), (10.37, -17.97, 10.0), (14.67, -14.67, 10.0), (17.97, -10.38, 10.0), (19.17, -7.941, 10.0), (20.04, -5.37, 10.0), (20.75, 1.014e-05, 10.0), (20.57, 2.708, 10.0), (20.04, 5.371, 10.0), (19.17, 7.941, 10.0), (14.67, 14.67, 10.0), (10.37, 17.97, 10.0), (7.941, 19.17, 10.0), (5.37, 20.04, 10.0), (1.566e-06, 24.5, 10.0), (-3.198, 24.29, 10.0), (-6.341, 23.67, 10.0), (-9.376, 22.64, 10.0), (-12.25, 21.22, 10.0), (-14.91, 19.44, 10.0), (-17.32, 17.32, 10.0), (-19.44, 14.91, 10.0), (-21.22, 12.25, 10.0), (-22.64, 9.376, 10.0), (-23.67, 6.341, 10.0), (-24.29, 3.198, 10.0), (-24.5, 3.728e-06, 10.0), (-24.29, -3.198, 10.0), (-23.67, -6.341, 10.0), (-22.64, -9.376, 10.0), (-21.22, -12.25, 10.0), (-19.44, -14.91, 10.0), (-17.32, -17.32, 10.0), (-14.91, -19.44, 10.0), (-12.25, -21.22, 10.0), (-9.376, -22.64, 10.0), (-6.341, -23.67, 10.0), (-3.198, -24.29, 10.0), (-7.974e-06, -24.5, 10.0), (3.198, -24.29, 10.0), (6.341, -23.67, 10.0), (9.376, -22.64, 10.0), (12.25, -21.22, 10.0), (14.91, -19.44, 10.0), (17.32, -17.32, 10.0), (19.44, -14.91, 10.0), (21.22, -12.25, 10.0), (22.64, -9.376, 10.0), (23.67, -6.341, 10.0), (24.29, -3.198, 10.0), (24.5, 1.093e-05, 10.0), (24.29, 3.198, 10.0), (23.67, 6.341, 10.0), (22.64, 9.376, 10.0), (21.22, 12.25, 10.0), (19.44, 14.91, 10.0), (17.32, 17.32, 10.0), (14.91, 19.44, 10.0), (12.25, 21.22, 10.0), (9.376, 22.64, 10.0), (6.341, 23.67, 10.0), (3.198, 24.29, 10.0), (-5.581, -20.83, 8.883), (-5.468, -20.41, 9.0), (-5.468, -20.41, 7.25), (-5.581, -20.83, 7.367), (-5.664, -21.14, 7.688), (-2.872, -21.81, 8.125), (-2.856, -21.7, 8.562), (-2.814, -21.38, 8.883), (-2.757, -20.94, 9.0), (-2.757, -20.94, 7.25), (-2.814, -21.38, 7.367), (-2.856, -21.7, 7.688), (1.907e-06, -22.0, 8.125), (1.907e-06, -21.88, 8.562), (2.861e-06, -21.56, 8.883), (2.861e-06, -21.56, 7.367), (1.907e-06, -21.88, 7.688), (2.872, -21.81, 8.125), (2.856, -21.7, 8.562), (2.814, -21.38, 8.883), (2.814, -21.38, 7.367), (2.856, -21.7, 7.688), (5.694, -21.25, 8.125), (5.664, -21.14, 8.562), (5.581, -20.83, 8.883), (5.468, -20.41, 9.0), (5.468, -20.41, 7.25), (5.581, -20.83, 7.367), (5.664, -21.14, 7.688), (8.419, -20.33, 8.125), (8.374, -20.22, 8.562), (8.252, -19.92, 8.883), (8.252, -19.92, 7.367), (8.374, -20.22, 7.688), (11.0, -19.05, 8.125), (10.94, -18.95, 8.562), (10.78, -18.67, 8.883), (10.78, -18.67, 7.367), (10.94, -18.95, 7.688), (13.39, -17.45, 8.125), (13.32, -17.36, 8.562), (13.13, -17.11, 8.883), (13.13, -17.11, 7.367), (13.32, -17.36, 7.688), (15.56, -15.56, 8.125), (15.47, -15.47, 8.562), (15.25, -15.25, 8.883), (14.94, -14.94, 9.0), (14.94, -14.94, 7.25), (15.25, -15.25, 7.367), (15.47, -15.47, 7.688), (17.45, -13.39, 8.125), (17.36, -13.32, 8.562), (17.11, -13.13, 8.883), (17.11, -13.13, 7.367), (17.36, -13.32, 7.688), (19.05, -11.0, 8.125), (18.95, -10.94, 8.562), (18.67, -10.78, 8.883), (18.67, -10.78, 7.367), (18.95, -10.94, 7.688), (20.33, -8.419, 8.125), (20.22, -8.374, 8.562), (19.92, -8.252, 8.883), (19.52, -8.084, 9.0), (19.52, -8.084, 7.25), (19.92, -8.252, 7.367), (20.22, -8.374, 7.688), (21.25, -5.694, 8.125), (21.14, -5.664, 8.562), (20.83, -5.581, 8.883), (20.83, -5.581, 7.367), (21.14, -5.664, 7.688), (21.81, -2.872, 8.125), (21.7, -2.856, 8.562), (21.38, -2.814, 8.883), (20.94, -2.757, 9.0), (20.94, -2.757, 7.25), (21.38, -2.814, 7.367), (21.7, -2.856, 7.688), (-12.63, 16.46, 0.625), (-20.75, 4.04e-06, 0.625), (-20.04, -5.37, 0.625), (-19.17, -7.941, 0.625), (-17.97, -10.37, 0.625), (-14.67, -14.67, 0.625), (-7.941, -19.17, 0.625), (-5.371, -20.04, 0.625), (5.37, -20.04, 0.625), (14.67, -14.67, 0.625), (17.97, -10.38, 0.625), (20.75, 1.014e-05, 0.625), (20.57, 2.708, 0.625), (17.97, 10.38, 0.625), (16.46, 12.63, 0.625), (14.67, 14.67, 0.625), (10.37, 17.97, 0.625), (7.941, 19.17, 0.625), (-5.37, 20.04, 3.125), (-14.67, 14.67, 3.125), (-20.75, 4.04e-06, 3.125), (-20.04, -5.37, 3.125), (-16.46, -12.63, 3.125), (-12.63, -16.46, 3.125), (-10.38, -17.97, 3.125), (-7.941, -19.17, 3.125), (-5.371, -20.04, 3.125), (-2.708, -20.57, 3.125), (2.708, -20.57, 3.125), (10.37, -17.97, 3.125), (16.46, -12.63, 3.125), (17.97, -10.38, 3.125), (19.17, -7.941, 3.125), (20.75, 1.014e-05, 3.125), (20.04, 5.371, 3.125), (16.46, 12.63, 3.125), (7.941, 19.17, 3.125), (5.37, 20.04, 3.125), (-5.37, 20.04, 6.875), (-12.63, 16.46, 6.875), (-14.67, 14.67, 6.875), (-16.46, 12.63, 6.875), (-17.97, 10.38, 6.875), (-19.17, 7.941, 6.875), (-20.04, 5.37, 6.875), (-20.75, 4.04e-06, 6.875), (-20.57, -2.708, 6.875), (5.467, 20.41, 2.75), (8.084, 19.52, 2.75), (-16.46, -12.63, 6.875), (-14.67, -14.67, 6.875), (-12.25, 21.22, 7.5), (-10.38, -17.97, 6.875), (-9.376, 22.64, 7.5), (-6.341, 23.67, 7.5), (-2.708, -20.57, 6.875), (18.29, -10.56, 2.75), (2.708, -20.57, 6.875), (16.76, -12.86, 2.75), (7.941, -19.17, 6.875), (10.56, -18.29, 2.75), (12.63, -16.46, 6.875), (14.67, -14.67, 6.875), (2.757, -20.94, 2.75), (-3.198, 24.29, 7.5), (19.17, -7.941, 6.875), (20.04, -5.37, 6.875), (1.566e-06, 24.5, 7.5), (3.198, 24.29, 2.5), (6.341, 23.67, 2.5), (20.04, 5.371, 6.875), (19.17, 7.941, 6.875), (9.376, 22.64, 2.5), (12.25, 21.22, 2.5), (14.67, 14.67, 6.875), (14.91, 19.44, 2.5), (17.32, 17.32, 2.5), (7.941, 19.17, 6.875), (19.44, 14.91, 2.5), (2.708, 20.57, 6.875), (0.0, 20.75, 9.375), (-2.708, 20.57, 9.375), (-5.37, 20.04, 9.375), (-5.468, 20.41, 2.75), (8.084, 19.52, 1.0), (-12.63, 16.46, 9.375), (-14.67, 14.67, 9.375), (-16.46, 12.63, 9.375), (10.56, 18.29, 1.0), (14.94, 14.94, 1.0), (21.22, 12.25, 2.5), (-20.57, 2.708, 9.375), (22.64, 9.376, 2.5), (23.67, 6.341, 2.5), (-20.04, -5.37, 9.375), (-19.17, -7.941, 9.375), (24.29, 3.198, 2.5), (18.29, -10.56, 1.0), (24.5, 1.093e-05, 2.5), (-12.63, -16.46, 9.375), (-10.38, -17.97, 9.375), (-7.941, -19.17, 9.375), (24.29, -3.198, 2.5), (-2.708, -20.57, 9.375), (-8.08e-06, -20.75, 9.375), (2.708, -20.57, 9.375), (5.37, -20.04, 9.375), (23.67, -6.341, 2.5), (12.63, -16.46, 9.375), (21.22, -12.25, 2.5), (16.46, -12.63, 9.375), (17.97, -10.38, 9.375), (19.17, -7.941, 9.375), (-18.29, -10.56, 1.0), (-19.52, -8.084, 1.0), (19.44, -14.91, 2.5), (17.32, -17.32, 2.5), (20.04, 5.371, 9.375), (-12.86, 16.76, 1.0), (17.97, 10.38, 9.375), (16.46, 12.63, 9.375), (2.757, 20.94, 2.75), (12.63, 16.46, 9.375), (10.56, 18.29, 2.75), (12.86, 16.76, 2.75), (14.91, -19.44, 2.5), (12.25, -21.22, 2.5), (1.593e-07, 21.12, 7.25), (9.376, -22.64, 2.5), (-5.468, 20.41, 7.25), (-10.56, 18.29, 7.25), (20.41, -5.468, 2.75), (-16.76, 12.86, 7.25), (-18.29, 10.56, 7.25), (12.86, -16.76, 2.75), (8.084, -19.52, 2.75), (-8.066e-06, -21.12, 2.75), (-14.94, -14.94, 2.75), (-19.52, -8.084, 7.25), (-18.29, -10.56, 2.75), (-19.52, -8.084, 2.75), (-14.94, -14.94, 7.25), (-8.084, -19.52, 7.25), (-8.067e-06, -21.12, 7.25), (2.757, -20.94, 7.25), (-18.29, 10.56, 2.75), (8.084, -19.52, 7.25), (10.56, -18.29, 7.25), (12.86, -16.76, 7.25), (16.76, -12.86, 7.25), (18.29, -10.56, 7.25), (20.41, -5.468, 7.25), (-10.56, 18.29, 2.75), (1.607e-07, 21.12, 2.75), (2.757, 20.94, 1.0), (5.467, 20.41, 1.0), (12.86, 16.76, 1.0), (12.86, 16.76, 7.25), (10.56, 18.29, 7.25), (8.084, 19.52, 7.25), (5.467, 20.41, 7.25), (2.757, 20.94, 7.25), (1.593e-07, 21.12, 9.0), (-5.468, 20.41, 9.0), (-10.56, 18.29, 9.0), (-12.86, 16.76, 9.0), (20.41, -5.468, 1.0), (-18.29, 10.56, 9.0), (16.76, -12.86, 1.0), (12.86, -16.76, 1.0), (10.56, -18.29, 1.0), (8.084, -19.52, 1.0), (2.757, -20.94, 1.0), (-8.066e-06, -21.12, 1.0), (-19.52, -8.084, 9.0), (-18.29, -10.56, 9.0), (-14.94, -14.94, 9.0), (-21.22, 12.25, 2.5), (-8.084, -19.52, 9.0), (-8.067e-06, -21.12, 9.0), (2.757, -20.94, 9.0), (8.084, -19.52, 9.0), (10.56, -18.29, 9.0), (12.86, -16.76, 9.0), (-12.25, 21.22, 2.5), (16.76, -12.86, 9.0), (18.29, -10.56, 9.0), (-9.376, 22.64, 2.5), (20.41, -5.468, 9.0), (-18.29, 10.56, 1.0), (-16.76, 12.86, 1.0), (-6.341, 23.67, 2.5), (-10.56, 18.29, 1.0), (-3.198, 24.29, 2.5), (-5.468, 20.41, 1.0), (1.566e-06, 24.5, 2.5), (1.607e-07, 21.12, 1.0), (12.86, 16.76, 9.0), (10.56, 18.29, 9.0), (8.084, 19.52, 9.0), (5.467, 20.41, 9.0), (2.757, 20.94, 9.0)], [], [(0, 1, 8, 7), (1, 2, 9, 8), (2, 3, 10, 9), (3, 4, 11, 10), (4, 5, 12, 11), (5, 265, 266, 12), (7, 8, 14, 90), (8, 9, 15, 14), (9, 10, 16, 15), (10, 11, 17, 16), (11, 12, 18, 17), (12, 266, 273, 18), (90, 14, 20, 96), (14, 15, 21, 20), (15, 16, 22, 21), (16, 17, 23, 22), (17, 18, 24, 23), (18, 273, 274, 24), (96, 20, 26, 102), (20, 21, 27, 26), (21, 22, 28, 27), (22, 23, 29, 28), (23, 24, 30, 29), (24, 274, 275, 30), (102, 26, 32, 108), (26, 27, 33, 32), (27, 28, 34, 33), (28, 29, 35, 34), (29, 30, 36, 35), (30, 275, 276, 36), (108, 32, 38, 114), (32, 33, 39, 38), (33, 34, 40, 39), (34, 35, 41, 40), (35, 36, 42, 41), (36, 276, 277, 42), (114, 38, 44, 244), (38, 39, 45, 44), (39, 40, 46, 45), (40, 41, 47, 46), (41, 42, 48, 47), (42, 277, 284, 48), (244, 44, 50, 251), (44, 45, 51, 50), (45, 46, 52, 51), (46, 47, 53, 52), (47, 48, 54, 53), (48, 284, 285, 54), (251, 50, 56, 252), (50, 51, 57, 56), (51, 52, 58, 57), (52, 53, 59, 58), (53, 54, 60, 59), (54, 285, 286, 60), (252, 56, 62, 272), (56, 57, 63, 62), (57, 58, 64, 63), (58, 59, 65, 64), (59, 60, 66, 65), (60, 286, 287, 66), (272, 62, 68, 283), (62, 63, 69, 68), (63, 64, 70, 69), (64, 65, 71, 70), (65, 66, 72, 71), (66, 287, 288, 72), (283, 68, 74, 6), (68, 69, 75, 74), (69, 70, 76, 75), (70, 71, 77, 76), (71, 72, 78, 77), (72, 288, 233, 78), (6, 74, 80, 13), (74, 75, 81, 80), (75, 76, 82, 81), (76, 77, 83, 82), (77, 78, 84, 83), (78, 233, 240, 84), (13, 80, 85, 19), (80, 81, 86, 85), (81, 82, 87, 86), (82, 83, 88, 87), (83, 84, 89, 88), (84, 240, 241, 89), (19, 85, 91, 25), (85, 86, 92, 91), (86, 87, 93, 92), (87, 88, 94, 93), (88, 89, 95, 94), (89, 241, 242, 95), (25, 91, 97, 31), (91, 92, 98, 97), (92, 93, 99, 98), (93, 94, 100, 99), (94, 95, 101, 100), (95, 242, 243, 101), (31, 97, 103, 296), (97, 98, 104, 103), (98, 99, 105, 104), (99, 100, 106, 105), (100, 101, 107, 106), (101, 243, 294, 107), (296, 103, 109, 297), (103, 104, 110, 109), (104, 105, 111, 110), (105, 106, 112, 111), (106, 107, 113, 112), (107, 294, 295, 113), (297, 109, 116, 115), (109, 110, 117, 116), (110, 111, 118, 117), (111, 112, 119, 118), (112, 113, 120, 119), (113, 295, 121, 120), (115, 116, 123, 122), (116, 117, 124, 123), (117, 118, 125, 124), (118, 119, 126, 125), (119, 120, 127, 126), (120, 121, 128, 127), (122, 123, 129, 303), (123, 124, 130, 129), (124, 125, 131, 130), (125, 126, 132, 131), (126, 127, 133, 132), (127, 128, 134, 133), (303, 129, 136, 135), (129, 130, 137, 136), (130, 131, 138, 137), (131, 132, 139, 138), (132, 133, 140, 139), (133, 134, 141, 140), (135, 136, 142, 304), (136, 137, 143, 142), (137, 138, 144, 143), (138, 139, 145, 144), (139, 140, 146, 145), (140, 141, 147, 146), (304, 142, 148, 305), (142, 143, 149, 148), (143, 144, 150, 149), (144, 145, 151, 150), (145, 146, 152, 151), (146, 147, 153, 152), (305, 148, 154, 306), (148, 149, 155, 154), (149, 150, 156, 155), (150, 151, 157, 156), (151, 152, 158, 157), (152, 153, 159, 158), (306, 154, 160, 312), (154, 155, 161, 160), (155, 156, 162, 161), (156, 157, 163, 162), (157, 158, 164, 163), (158, 159, 165, 164), (312, 160, 166, 313), (160, 161, 167, 166), (161, 162, 168, 167), (162, 163, 169, 168), (163, 164, 170, 169), (164, 165, 171, 170), (313, 166, 172, 314), (166, 167, 173, 172), (167, 168, 174, 173), (168, 169, 175, 174), (169, 170, 176, 175), (170, 171, 177, 176), (314, 172, 178, 315), (172, 173, 179, 178), (173, 174, 180, 179), (174, 175, 181, 180), (175, 176, 182, 181), (176, 177, 183, 182), (315, 178, 185, 184), (178, 179, 186, 185), (179, 180, 187, 186), (180, 181, 188, 187), (181, 182, 189, 188), (182, 183, 190, 189), (184, 185, 191, 316), (185, 186, 192, 191), (186, 187, 193, 192), (187, 188, 194, 193), (188, 189, 195, 194), (189, 190, 196, 195), (316, 191, 197, 322), (191, 192, 198, 197), (192, 193, 199, 198), (193, 194, 200, 199), (194, 195, 201, 200), (195, 196, 202, 201), (322, 197, 203, 323), (197, 198, 204, 203), (198, 199, 205, 204), (199, 200, 206, 205), (200, 201, 207, 206), (201, 202, 208, 207), (323, 203, 209, 324), (203, 204, 210, 209), (204, 205, 211, 210), (205, 206, 212, 211), (206, 207, 213, 212), (207, 208, 214, 213), (324, 209, 215, 325), (209, 210, 216, 215), (210, 211, 217, 216), (211, 212, 218, 217), (212, 213, 219, 218), (213, 214, 220, 219), (325, 215, 221, 326), (215, 216, 222, 221), (216, 217, 223, 222), (217, 218, 224, 223), (218, 219, 225, 224), (219, 220, 226, 225), (326, 221, 227, 327), (221, 222, 228, 227), (222, 223, 229, 228), (223, 224, 230, 229), (224, 225, 231, 230), (225, 226, 232, 231), (327, 227, 234, 333), (227, 228, 235, 234), (228, 229, 236, 235), (229, 230, 237, 236), (230, 231, 238, 237), (231, 232, 239, 238), (333, 234, 245, 37), (234, 235, 246, 245), (235, 236, 247, 246), (236, 237, 248, 247), (237, 238, 249, 248), (238, 239, 250, 249), (354, 352, 196, 190), (370, 368, 147, 141), (1355, 1354, 288, 287), (37, 245, 256, 43), (245, 246, 257, 256), (246, 247, 258, 257), (247, 248, 259, 258), (248, 249, 260, 259), (249, 250, 261, 260), (1388, 1384, 265, 264), (379, 377, 295, 294), (372, 370, 141, 134), (1354, 1481, 233, 288), (358, 356, 183, 177), (1384, 1382, 266, 265), (43, 256, 267, 49), (256, 257, 268, 267), (257, 258, 269, 268), (258, 259, 270, 269), (259, 260, 271, 270), (260, 261, 253, 271), (346, 344, 220, 214), (1414, 1412, 261, 250), (1395, 336, 335, 262), (1470, 379, 294, 243), (1481, 1479, 240, 233), (344, 342, 226, 220), (49, 267, 278, 55), (267, 268, 279, 278), (268, 269, 280, 279), (269, 270, 281, 280), (270, 271, 282, 281), (271, 253, 254, 282), (1382, 1379, 273, 266), (1412, 1411, 253, 261), (368, 366, 153, 147), (1379, 1378, 274, 273), (1479, 1477, 241, 240), (375, 1463, 128, 121), (55, 278, 289, 61), (278, 279, 290, 289), (279, 280, 291, 290), (280, 281, 292, 291), (281, 282, 293, 292), (282, 254, 255, 293), (1378, 1376, 275, 274), (1477, 1473, 242, 241), (1411, 1402, 254, 253), (360, 358, 177, 171), (338, 1414, 250, 239), (1376, 1364, 276, 275), (61, 289, 298, 67), (289, 290, 299, 298), (290, 291, 300, 299), (291, 292, 301, 300), (292, 293, 302, 301), (293, 255, 262, 302), (356, 354, 190, 183), (1473, 1470, 243, 242), (1402, 1401, 255, 254), (362, 360, 171, 165), (1364, 1362, 277, 276), (366, 364, 159, 153), (67, 298, 307, 334), (298, 299, 308, 307), (299, 300, 309, 308), (300, 301, 310, 309), (301, 302, 311, 310), (302, 262, 335, 311), (1362, 1361, 284, 277), (340, 338, 239, 232), (1401, 1395, 262, 255), (342, 340, 232, 226), (1361, 1359, 285, 284), (336, 1393, 263, 335), (334, 307, 317, 73), (307, 308, 318, 317), (308, 309, 319, 318), (309, 310, 320, 319), (310, 311, 321, 320), (311, 335, 263, 321), (348, 346, 214, 208), (352, 350, 202, 196), (364, 362, 165, 159), (1393, 1388, 264, 263), (1358, 1355, 287, 286), (377, 375, 121, 295), (73, 317, 328, 79), (317, 318, 329, 328), (318, 319, 330, 329), (319, 320, 331, 330), (320, 321, 332, 331), (321, 263, 264, 332), (1463, 372, 134, 128), (350, 348, 208, 202), (1359, 1358, 286, 285), (79, 328, 1, 0), (328, 329, 2, 1), (329, 330, 3, 2), (330, 331, 4, 3), (331, 332, 5, 4), (332, 264, 265, 5), (382, 383, 394, 393), (383, 384, 395, 394), (384, 385, 396, 395), (1283, 1284, 893, 900), (1281, 1282, 901, 902), (1279, 1280, 903, 904), (1277, 1278, 1285, 1284), (1276, 1474, 1282, 1281), (1274, 1275, 1280, 1279), (390, 391, 402, 401), (391, 392, 403, 402), (382, 393, 403, 392), (393, 394, 405, 404), (394, 395, 406, 405), (395, 396, 407, 406), (1272, 1273, 1278, 1277), (1273, 1267, 1274, 1278), (1271, 1272, 1277, 1437), (1269, 1270, 1474, 1276), (1268, 1269, 1276, 1275), (1267, 1268, 1275, 1274), (401, 402, 414, 413), (402, 403, 415, 414), (403, 393, 404, 415), (404, 405, 417, 416), (405, 406, 418, 417), (406, 407, 419, 418), (1265, 1266, 1273, 1272), (1266, 1262, 1267, 1273), (1436, 1265, 1272, 1271), (1264, 1472, 1270, 1269), (1263, 1264, 1269, 1268), (1262, 1263, 1268, 1267), (413, 414, 426, 425), (414, 415, 427, 426), (415, 404, 416, 427), (416, 417, 429, 428), (417, 418, 430, 429), (418, 419, 431, 430), (1260, 1261, 1266, 1265), (1261, 1257, 1262, 1266), (1435, 1260, 1265, 1436), (1259, 1471, 1472, 1264), (1258, 1259, 1264, 1263), (1257, 1258, 1263, 1262), (425, 426, 438, 437), (426, 427, 439, 438), (427, 416, 428, 439), (428, 429, 441, 440), (429, 430, 442, 441), (430, 431, 443, 442), (1256, 1250, 1257, 1261), (1255, 1256, 1261, 1260), (1254, 1255, 1260, 1435), (1252, 1253, 1471, 1259), (1251, 1252, 1259, 1258), (1250, 1251, 1258, 1257), (437, 438, 448, 447), (438, 439, 449, 448), (439, 428, 440, 449), (440, 441, 451, 450), (441, 442, 452, 451), (442, 443, 453, 452), (1249, 1245, 1250, 1256), (1248, 1249, 1256, 1255), (1434, 1248, 1255, 1254), (1247, 1469, 1253, 1252), (1246, 1247, 1252, 1251), (1245, 1246, 1251, 1250), (447, 448, 460, 1375), (448, 449, 461, 460), (449, 440, 450, 461), (450, 451, 463, 462), (451, 452, 464, 463), (452, 453, 1410, 464), (1243, 1244, 1249, 1248), (1244, 1240, 1245, 1249), (1433, 1243, 1248, 1434), (1242, 1468, 1469, 1247), (1241, 1242, 1247, 1246), (1240, 1241, 1246, 1245), (1375, 460, 472, 1442), (460, 461, 473, 472), (461, 450, 462, 473), (462, 463, 475, 474), (463, 464, 476, 475), (464, 1410, 1409, 476), (1238, 1239, 1244, 1243), (1239, 1235, 1240, 1244), (1432, 1238, 1243, 1433), (1237, 1467, 1468, 1242), (1236, 1237, 1242, 1241), (1235, 1236, 1241, 1240), (1442, 472, 483, 1374), (472, 473, 484, 483), (473, 462, 474, 484), (474, 475, 486, 485), (475, 476, 487, 486), (476, 1409, 1334, 487), (1233, 1234, 1239, 1238), (1234, 1228, 1235, 1239), (1232, 1233, 1238, 1432), (1230, 1231, 1467, 1237), (1229, 1230, 1237, 1236), (1228, 1229, 1236, 1235), (1374, 483, 493, 1370), (483, 484, 494, 493), (484, 474, 485, 494), (485, 486, 496, 495), (486, 487, 497, 496), (487, 1334, 1333, 497), (1226, 1227, 1234, 1233), (1227, 1223, 1228, 1234), (1430, 1226, 1233, 1232), (1225, 1466, 1231, 1230), (1224, 1225, 1230, 1229), (1223, 1224, 1229, 1228), (1370, 493, 505, 1441), (493, 494, 506, 505), (494, 485, 495, 506), (495, 496, 508, 507), (496, 497, 509, 508), (497, 1333, 1407, 509), (1221, 1222, 1227, 1226), (1222, 1218, 1223, 1227), (1429, 1221, 1226, 1430), (1220, 1465, 1466, 1225), (1219, 1220, 1225, 1224), (1218, 1219, 1224, 1223), (1441, 505, 517, 1440), (505, 506, 518, 517), (506, 495, 507, 518), (507, 508, 520, 519), (508, 509, 521, 520), (509, 1407, 1439, 521), (1216, 1217, 1222, 1221), (1217, 1211, 1218, 1222), (1215, 1216, 1221, 1429), (1213, 1214, 1465, 1220), (1212, 1213, 1220, 1219), (1211, 1212, 1219, 1218), (1440, 517, 528, 1482), (517, 518, 529, 528), (518, 507, 519, 529), (519, 520, 531, 530), (520, 521, 532, 531), (521, 1439, 533, 532), (1209, 1210, 1217, 1216), (1210, 387, 1211, 1217), (1208, 1209, 1216, 1215), (1206, 1207, 1214, 1213), (386, 1206, 1213, 1212), (387, 386, 1212, 1211), (1482, 528, 540, 539), (528, 529, 541, 540), (529, 519, 530, 541), (530, 531, 543, 542), (531, 532, 544, 543), (532, 533, 1369, 544), (388, 399, 387, 1210), (389, 388, 1210, 1209), (1428, 389, 1209, 1208), (397, 1464, 1207, 1206), (398, 397, 1206, 386), (399, 398, 386, 387), (539, 540, 551, 1480), (540, 541, 552, 551), (541, 530, 542, 552), (542, 543, 554, 553), (543, 544, 555, 554), (544, 1369, 556, 555), (408, 400, 388, 389), (400, 420, 399, 388), (409, 408, 389, 1428), (411, 410, 1464, 397), (412, 411, 397, 398), (420, 412, 398, 399), (1480, 551, 563, 562), (551, 552, 564, 563), (552, 542, 553, 564), (553, 554, 566, 565), (554, 555, 567, 566), (555, 556, 1438, 567), (422, 421, 400, 408), (421, 434, 420, 400), (423, 422, 408, 409), (432, 424, 410, 411), (433, 432, 411, 412), (434, 433, 412, 420), (562, 563, 575, 1478), (563, 564, 576, 575), (564, 553, 565, 576), (565, 566, 578, 577), (566, 567, 579, 578), (567, 1438, 580, 579), (436, 435, 421, 422), (435, 446, 434, 421), (1427, 436, 422, 423), (444, 1462, 424, 432), (445, 444, 432, 433), (446, 445, 433, 434), (1478, 575, 587, 1404), (575, 576, 588, 587), (576, 565, 577, 588), (577, 578, 590, 589), (578, 579, 591, 590), (579, 580, 592, 591), (455, 454, 435, 436), (454, 467, 446, 435), (456, 455, 436, 1427), (458, 457, 1462, 444), (466, 458, 444, 445), (467, 466, 445, 446), (1404, 587, 599, 598), (587, 588, 600, 599), (588, 577, 589, 600), (589, 590, 602, 601), (590, 591, 603, 602), (591, 592, 604, 603), (469, 468, 454, 455), (468, 480, 467, 454), (470, 469, 455, 456), (478, 1461, 457, 458), (479, 478, 458, 466), (480, 479, 466, 467), (598, 599, 609, 1476), (599, 600, 610, 609), (600, 589, 601, 610), (601, 602, 612, 611), (602, 603, 613, 612), (603, 604, 1431, 613), (481, 499, 480, 468), (489, 481, 468, 469), (1424, 489, 469, 470), (490, 1460, 1461, 478), (491, 490, 478, 479), (499, 491, 479, 480), (1476, 609, 620, 1475), (609, 610, 621, 620), (610, 601, 611, 621), (611, 612, 623, 622), (612, 613, 624, 623), (613, 1431, 625, 624), (501, 500, 481, 489), (500, 513, 499, 481), (502, 501, 489, 1424), (511, 503, 1460, 490), (512, 511, 490, 491), (513, 512, 491, 499), (1475, 620, 632, 631), (620, 621, 633, 632), (621, 611, 622, 633), (622, 623, 635, 634), (623, 624, 636, 635), (624, 625, 637, 636), (514, 526, 513, 500), (515, 514, 500, 501), (522, 515, 501, 502), (524, 523, 503, 511), (525, 524, 511, 512), (526, 525, 512, 513), (631, 632, 644, 643), (632, 633, 645, 644), (633, 622, 634, 645), (634, 635, 647, 646), (635, 636, 648, 647), (636, 637, 649, 648), (534, 547, 526, 514), (535, 534, 514, 515), (536, 535, 515, 522), (538, 537, 523, 524), (546, 538, 524, 525), (547, 546, 525, 526), (643, 644, 655, 654), (644, 645, 656, 655), (645, 634, 646, 656), (646, 647, 658, 657), (647, 648, 659, 658), (648, 649, 660, 659), (549, 548, 534, 535), (548, 560, 547, 534), (550, 549, 535, 536), (558, 557, 537, 538), (559, 558, 538, 546), (560, 559, 546, 547), (654, 655, 665, 664), (655, 656, 666, 665), (656, 646, 657, 666), (657, 658, 668, 667), (658, 659, 669, 668), (659, 660, 670, 669), (561, 581, 560, 548), (569, 561, 548, 549), (570, 569, 549, 550), (572, 571, 557, 558), (573, 572, 558, 559), (581, 573, 559, 560), (664, 665, 677, 676), (665, 666, 678, 677), (666, 657, 667, 678), (667, 668, 680, 679), (668, 669, 681, 680), (669, 670, 682, 681), (583, 582, 561, 569), (582, 595, 581, 561), (584, 583, 569, 570), (593, 585, 571, 572), (594, 593, 572, 573), (595, 594, 573, 581), (676, 677, 689, 688), (677, 678, 690, 689), (678, 667, 679, 690), (679, 680, 692, 691), (680, 681, 693, 692), (681, 682, 1426, 693), (597, 596, 582, 583), (596, 607, 595, 582), (1419, 597, 583, 584), (605, 1453, 585, 593), (606, 605, 593, 594), (607, 606, 594, 595), (688, 689, 697, 1400), (689, 690, 698, 697), (690, 679, 691, 698), (691, 692, 700, 699), (692, 693, 701, 700), (693, 1426, 1425, 701), (616, 615, 596, 597), (615, 627, 607, 596), (1418, 616, 597, 1419), (618, 617, 1453, 605), (626, 618, 605, 606), (627, 626, 606, 607), (1400, 697, 707, 1399), (697, 698, 708, 707), (698, 691, 699, 708), (699, 700, 710, 709), (700, 701, 711, 710), (701, 1425, 712, 711), (629, 628, 615, 616), (628, 641, 627, 615), (630, 629, 616, 1418), (639, 638, 617, 618), (640, 639, 618, 626), (641, 640, 626, 627), (1399, 707, 719, 718), (707, 708, 720, 719), (708, 699, 709, 720), (709, 710, 722, 721), (710, 711, 723, 722), (711, 712, 1423, 723), (650, 642, 628, 629), (642, 661, 641, 628), (651, 650, 629, 630), (652, 1451, 638, 639), (653, 652, 639, 640), (661, 653, 640, 641), (718, 719, 728, 727), (719, 720, 729, 728), (720, 709, 721, 729), (721, 722, 731, 730), (722, 723, 732, 731), (723, 1423, 733, 732), (662, 673, 661, 642), (663, 662, 642, 650), (1416, 663, 650, 651), (671, 1450, 1451, 652), (672, 671, 652, 653), (673, 672, 653, 661), (727, 728, 738, 737), (728, 729, 739, 738), (729, 721, 730, 739), (730, 731, 741, 740), (731, 732, 742, 741), (732, 733, 743, 742), (674, 687, 673, 662), (675, 674, 662, 663), (683, 675, 663, 1416), (685, 684, 1450, 671), (686, 685, 671, 672), (687, 686, 672, 673), (737, 738, 750, 749), (738, 739, 751, 750), (739, 730, 740, 751), (740, 741, 753, 752), (741, 742, 754, 753), (742, 743, 755, 754), (695, 694, 674, 675), (694, 703, 687, 674), (1415, 695, 675, 683), (696, 1449, 684, 685), (702, 696, 685, 686), (703, 702, 686, 687), (749, 750, 760, 759), (750, 751, 761, 760), (751, 740, 752, 761), (752, 753, 763, 762), (753, 754, 764, 763), (754, 755, 765, 764), (705, 704, 694, 695), (704, 716, 703, 694), (706, 705, 695, 1415), (714, 713, 1449, 696), (715, 714, 696, 702), (716, 715, 702, 703), (759, 760, 770, 769), (760, 761, 771, 770), (761, 752, 762, 771), (762, 763, 773, 772), (763, 764, 774, 773), (764, 765, 775, 774), (724, 717, 704, 705), (717, 734, 716, 704), (1413, 724, 705, 706), (725, 1448, 713, 714), (726, 725, 714, 715), (734, 726, 715, 716), (769, 770, 781, 780), (770, 771, 782, 781), (771, 762, 772, 782), (772, 773, 784, 783), (773, 774, 785, 784), (774, 775, 1422, 785), (735, 746, 734, 717), (736, 735, 717, 724), (1447, 736, 724, 1413), (744, 1487, 1448, 725), (745, 744, 725, 726), (746, 745, 726, 734), (780, 781, 790, 1459), (781, 782, 791, 790), (782, 772, 783, 791), (783, 784, 793, 792), (784, 785, 794, 793), (785, 1422, 1349, 794), (748, 747, 735, 736), (747, 758, 746, 735), (1446, 748, 736, 1447), (756, 1486, 1487, 744), (757, 756, 744, 745), (758, 757, 745, 746), (1459, 790, 798, 1458), (790, 791, 799, 798), (791, 783, 792, 799), (792, 793, 801, 800), (793, 794, 802, 801), (794, 1349, 803, 802), (766, 777, 758, 747), (767, 766, 747, 748), (1445, 767, 748, 1446), (768, 1485, 1486, 756), (776, 768, 756, 757), (777, 776, 757, 758), (1458, 798, 810, 809), (798, 799, 811, 810), (799, 792, 800, 811), (800, 801, 813, 812), (801, 802, 814, 813), (802, 803, 1421, 814), (778, 788, 777, 766), (779, 778, 766, 767), (1444, 779, 767, 1445), (786, 1484, 1485, 768), (787, 786, 768, 776), (788, 787, 776, 777), (809, 810, 820, 1457), (810, 811, 821, 820), (811, 800, 812, 821), (812, 813, 823, 822), (813, 814, 824, 823), (814, 1421, 1346, 824), (795, 789, 778, 779), (789, 804, 788, 778), (1443, 795, 779, 1444), (796, 1483, 1484, 786), (797, 796, 786, 787), (804, 797, 787, 788), (1457, 820, 830, 1456), (820, 821, 831, 830), (821, 812, 822, 831), (822, 823, 833, 832), (823, 824, 834, 833), (824, 1346, 1420, 834), (805, 817, 804, 789), (806, 805, 789, 795), (807, 806, 795, 1443), (815, 808, 1483, 796), (816, 815, 796, 797), (817, 816, 797, 804), (1456, 830, 840, 1455), (830, 831, 841, 840), (831, 822, 832, 841), (832, 833, 843, 842), (833, 834, 844, 843), (834, 1420, 845, 844), (818, 829, 817, 805), (819, 818, 805, 806), (825, 819, 806, 807), (827, 826, 808, 815), (828, 827, 815, 816), (829, 828, 816, 817), (1455, 840, 852, 851), (840, 841, 853, 852), (841, 832, 842, 853), (842, 843, 855, 854), (843, 844, 856, 855), (844, 845, 1344, 856), (836, 835, 818, 819), (835, 847, 829, 818), (837, 836, 819, 825), (839, 838, 826, 827), (846, 839, 827, 828), (847, 846, 828, 829), (851, 852, 862, 1454), (852, 853, 863, 862), (853, 842, 854, 863), (854, 855, 865, 864), (855, 856, 866, 865), (856, 1344, 1342, 866), (849, 848, 835, 836), (848, 860, 847, 835), (850, 849, 836, 837), (858, 857, 838, 839), (859, 858, 839, 846), (860, 859, 846, 847), (1454, 862, 872, 1383), (862, 863, 873, 872), (863, 854, 864, 873), (864, 865, 875, 874), (865, 866, 876, 875), (866, 1342, 877, 876), (867, 861, 848, 849), (861, 878, 860, 848), (868, 867, 849, 850), (870, 869, 857, 858), (871, 870, 858, 859), (878, 871, 859, 860), (1383, 872, 884, 883), (872, 873, 885, 884), (873, 864, 874, 885), (874, 875, 887, 886), (875, 876, 888, 887), (876, 877, 1417, 888), (880, 879, 861, 867), (879, 891, 878, 861), (881, 880, 867, 868), (889, 882, 869, 870), (890, 889, 870, 871), (891, 890, 871, 878), (883, 884, 894, 1452), (884, 885, 895, 894), (885, 874, 886, 895), (886, 887, 897, 896), (887, 888, 898, 897), (888, 1417, 899, 898), (904, 891, 879, 892), (893, 892, 879, 880), (900, 893, 880, 881), (902, 901, 882, 889), (903, 902, 889, 890), (904, 903, 890, 891), (1452, 894, 906, 905), (894, 895, 907, 906), (895, 886, 896, 907), (896, 897, 383, 382), (897, 898, 384, 383), (898, 899, 385, 384), (1284, 1285, 892, 893), (1285, 1279, 904, 892), (1280, 1281, 902, 903), (1278, 1274, 1279, 1285), (1437, 1277, 1284, 1283), (1275, 1276, 1281, 1280), (905, 906, 391, 390), (906, 907, 392, 391), (907, 896, 382, 392), (922, 970, 969, 921), (949, 997, 996, 948), (909, 957, 956, 908), (936, 984, 983, 935), (923, 971, 970, 922), (950, 998, 997, 949), (910, 958, 957, 909), (937, 985, 984, 936), (924, 972, 971, 923), (951, 999, 998, 950), (911, 959, 958, 910), (938, 986, 985, 937), (925, 973, 972, 924), (952, 1000, 999, 951), (912, 960, 959, 911), (939, 987, 986, 938), (926, 974, 973, 925), (953, 1001, 1000, 952), (913, 961, 960, 912), (940, 988, 987, 939), (927, 975, 974, 926), (954, 1002, 1001, 953), (914, 962, 961, 913), (941, 989, 988, 940), (928, 976, 975, 927), (955, 1003, 1002, 954), (915, 963, 962, 914), (942, 990, 989, 941), (929, 977, 976, 928), (908, 956, 1003, 955), (916, 964, 963, 915), (943, 991, 990, 942), (930, 978, 977, 929), (917, 965, 964, 916), (944, 992, 991, 943), (931, 979, 978, 930), (918, 966, 965, 917), (945, 993, 992, 944), (932, 980, 979, 931), (919, 967, 966, 918), (946, 994, 993, 945), (933, 981, 980, 932), (920, 968, 967, 919), (947, 995, 994, 946), (934, 982, 981, 933), (921, 969, 968, 920), (948, 996, 995, 947), (935, 983, 982, 934), (921, 1015, 1288, 922), (948, 1299, 1300, 949), (908, 1004, 1005, 909), (935, 1022, 1023, 936), (922, 1288, 1289, 923), (949, 1300, 1301, 950), (909, 1005, 1006, 910), (936, 1023, 1024, 937), (923, 1289, 1290, 924), (950, 1301, 1031, 951), (910, 1006, 1007, 911), (937, 1024, 1295, 938), (924, 1290, 1016, 925), (951, 1031, 1302, 952), (911, 1007, 1008, 912), (938, 1295, 1025, 939), (925, 1016, 1291, 926), (952, 1302, 1303, 953), (912, 1008, 1286, 913), (939, 1025, 1296, 940), (926, 1291, 1017, 927), (953, 1303, 1032, 954), (913, 1286, 1009, 914), (940, 1296, 1026, 941), (927, 1017, 1018, 928), (954, 1032, 1033, 955), (914, 1009, 1010, 915), (941, 1026, 1027, 942), (928, 1018, 1292, 929), (955, 1033, 1004, 908), (915, 1010, 1011, 916), (942, 1027, 1028, 943), (929, 1292, 1293, 930), (916, 1011, 1012, 917), (943, 1028, 1297, 944), (930, 1293, 1019, 931), (917, 1012, 1013, 918), (944, 1297, 1298, 945), (931, 1019, 1020, 932), (918, 1013, 1014, 919), (945, 1298, 1029, 946), (932, 1020, 1021, 933), (919, 1014, 1287, 920), (946, 1029, 1030, 947), (933, 1021, 1294, 934), (920, 1287, 1015, 921), (947, 1030, 1299, 948), (934, 1294, 1022, 935), (1128, 1153, 1197, 1198), (1153, 1152, 1196, 1197), (1152, 1151, 1195, 1196), (1151, 1150, 1194, 1195), (1124, 1144, 1184, 1185), (1144, 1123, 1183, 1184), (1143, 1142, 1181, 1182), (1142, 1122, 1180, 1181), (1150, 1127, 1193, 1194), (1135, 1115, 1166, 1167), (1122, 1141, 1179, 1180), (1127, 1149, 1192, 1193), (1115, 1114, 1165, 1166), (1132, 1131, 1205, 1158), (1141, 1140, 1178, 1179), (1149, 1148, 1191, 1192), (1114, 1113, 1164, 1165), (1131, 1157, 1204, 1205), (1140, 1139, 1177, 1178), (1148, 1147, 1190, 1191), (1113, 1112, 1163, 1164), (1157, 1156, 1203, 1204), (1139, 1138, 1176, 1177), (1123, 1143, 1182, 1183), (1147, 1126, 1189, 1190), (1112, 1134, 1162, 1163), (1156, 1155, 1202, 1203), (1138, 1121, 1175, 1176), (1126, 1146, 1188, 1189), (1134, 1133, 1161, 1162), (1155, 1130, 1201, 1202), (1121, 1137, 1174, 1175), (1146, 1125, 1187, 1188), (1133, 1111, 1160, 1161), (1130, 1154, 1200, 1201), (1137, 1120, 1173, 1174), (1125, 1145, 1186, 1187), (1111, 1110, 1159, 1160), (1154, 1129, 1199, 1200), (1120, 1136, 1172, 1173), (1145, 1124, 1185, 1186), (1110, 1132, 1158, 1159), (1129, 1128, 1198, 1199), (1136, 1119, 1171, 1172), (1119, 1118, 1170, 1171), (1118, 1117, 1169, 1170), (1117, 1116, 1168, 1169), (1116, 1135, 1167, 1168), (1106, 1408, 1130, 1155), (1094, 1093, 1137, 1121), (1099, 1394, 1125, 1146), (1086, 1368, 1111, 1133), (1408, 1105, 1154, 1130), (1093, 1381, 1120, 1137), (1394, 1098, 1145, 1125), (1368, 1367, 1110, 1111), (1105, 1406, 1129, 1154), (1381, 1380, 1136, 1120), (1098, 1097, 1124, 1145), (1367, 1366, 1132, 1110), (1406, 1405, 1128, 1129), (1380, 1092, 1119, 1136), (1097, 1392, 1144, 1124), (1405, 1104, 1153, 1128), (1092, 1091, 1118, 1119), (1392, 1391, 1123, 1144), (1104, 1403, 1152, 1153), (1091, 1377, 1117, 1118), (1391, 1390, 1143, 1123), (1403, 1103, 1151, 1152), (1377, 1090, 1116, 1117), (1390, 1389, 1142, 1143), (1103, 1102, 1150, 1151), (1090, 1089, 1135, 1116), (1389, 1096, 1122, 1142), (1102, 1101, 1127, 1150), (1089, 1088, 1115, 1135), (1096, 1387, 1141, 1122), (1101, 1100, 1149, 1127), (1088, 1373, 1114, 1115), (1366, 1109, 1131, 1132), (1387, 1386, 1140, 1141), (1100, 1398, 1148, 1149), (1373, 1372, 1113, 1114), (1109, 1108, 1157, 1131), (1386, 1385, 1139, 1140), (1398, 1397, 1147, 1148), (1372, 1371, 1112, 1113), (1108, 1107, 1156, 1157), (1385, 1095, 1138, 1139), (1397, 1396, 1126, 1147), (1371, 1087, 1134, 1112), (1107, 1106, 1155, 1156), (1095, 1094, 1121, 1138), (1396, 1099, 1146, 1126), (1087, 1086, 1133, 1134), (1035, 1034, 1062, 1063), (1050, 1049, 1074, 1345), (1049, 1314, 1343, 1074), (1314, 1048, 1073, 1343), (1315, 1050, 1345, 1075), (1307, 1044, 1332, 1067), (1044, 1306, 1331, 1332), (1306, 1043, 1066, 1331), (1043, 1042, 1330, 1066), (1048, 1313, 1341, 1073), (1055, 1319, 1079, 1080), (1042, 1041, 1329, 1330), (1313, 1312, 1072, 1341), (1319, 1054, 1078, 1079), (1041, 1040, 1328, 1329), (1312, 1311, 1071, 1072), (1054, 1053, 1352, 1078), (1040, 1039, 1327, 1328), (1034, 1061, 1365, 1062), (1311, 1310, 1338, 1071), (1039, 1305, 1326, 1327), (1061, 1323, 1085, 1365), (1310, 1309, 1070, 1338), (1318, 1317, 1077, 1351), (1305, 1038, 1325, 1326), (1323, 1322, 1363, 1085), (1309, 1047, 1336, 1070), (1317, 1316, 1076, 1077), (1038, 1037, 1065, 1325), (1322, 1060, 1084, 1363), (1047, 1308, 1335, 1336), (1316, 1052, 1348, 1076), (1037, 1036, 1064, 1065), (1060, 1059, 1083, 1084), (1308, 1046, 1069, 1335), (1052, 1051, 1347, 1348), (1036, 1304, 1324, 1064), (1053, 1318, 1351, 1352), (1059, 1058, 1360, 1083), (1046, 1045, 1068, 1069), (1051, 1315, 1075, 1347), (1304, 1035, 1063, 1324), (1058, 1321, 1082, 1360), (1045, 1307, 1067, 1068), (1321, 1057, 1081, 1082), (1057, 1056, 1357, 1081), (1056, 1320, 1356, 1357), (1320, 1055, 1080, 1356), (1060, 1322, 1334, 1409), (1294, 809, 1457, 1022), (1012, 631, 643, 1013), (1321, 1058, 453, 443), (1021, 1458, 809, 1294), (1059, 1060, 1409, 1410), (1011, 1475, 631, 1012), (1027, 1452, 905, 1028), (1057, 1321, 443, 431), (1293, 769, 780, 1019), (1058, 1059, 1410, 453), (1010, 1476, 1475, 1011), (1026, 883, 1452, 1027), (1320, 1056, 419, 407), (1045, 1046, 1425, 1426), (1018, 749, 759, 1292), (1009, 598, 1476, 1010), (1055, 1320, 407, 396), (1291, 727, 737, 1017), (1319, 1055, 396, 385), (1016, 718, 727, 1291), (1056, 1057, 431, 419), (1054, 1319, 385, 899), (1290, 1399, 718, 1016), (1007, 562, 1478, 1008), (1318, 1053, 1417, 877), (1015, 676, 688, 1288), (1006, 1480, 562, 1007), (1023, 1456, 1455, 1024), (1052, 1316, 1344, 845), (1317, 1318, 877, 1342), (1042, 1043, 649, 637), (1287, 664, 676, 1015), (1005, 539, 1480, 1006), (1022, 1457, 1456, 1023), (1315, 1051, 1420, 1346), (1316, 1317, 1342, 1344), (1041, 1042, 637, 625), (1014, 654, 664, 1287), (1004, 1482, 539, 1005), (1050, 1315, 1346, 1421), (1040, 1041, 625, 1431), (1286, 1404, 598, 1009), (1053, 1054, 899, 1417), (1314, 1049, 803, 1349), (1039, 1040, 1431, 604), (1008, 1478, 1404, 1286), (1020, 1459, 1458, 1021), (1048, 1314, 1349, 1422), (1019, 780, 1459, 1020), (1313, 1048, 1422, 775), (1047, 1309, 733, 1423), (1037, 1038, 580, 1438), (1292, 759, 769, 1293), (1308, 1047, 1423, 712), (1033, 1440, 1482, 1004), (1036, 1037, 1438, 556), (1051, 1052, 845, 1420), (1046, 1308, 712, 1425), (1032, 1441, 1440, 1033), (1303, 1370, 1441, 1032), (1017, 737, 749, 1018), (1307, 1045, 1426, 682), (1031, 1442, 1374, 1302), (1302, 1374, 1370, 1303), (1044, 1307, 682, 670), (1312, 1313, 775, 765), (1034, 1035, 533, 1439), (1049, 1050, 1421, 803), (1301, 1375, 1442, 1031), (1306, 1044, 670, 660), (1311, 1312, 765, 755), (1030, 425, 437, 1299), (1043, 1306, 660, 649), (1310, 1311, 755, 743), (1289, 1400, 1399, 1290), (1298, 401, 413, 1029), (1300, 447, 1375, 1301), (1305, 1039, 604, 592), (1309, 1310, 743, 733), (1322, 1323, 1333, 1334), (1288, 688, 1400, 1289), (1028, 905, 390, 1297), (1299, 437, 447, 1300), (1038, 1305, 592, 580), (1296, 1383, 883, 1026), (1304, 1036, 556, 1369), (1025, 1454, 1383, 1296), (1061, 1034, 1439, 1407), (1035, 1304, 1369, 533), (1029, 413, 425, 1030), (1295, 851, 1454, 1025), (1323, 1061, 1407, 1333), (1024, 1455, 851, 1295), (1297, 390, 401, 1298), (1013, 643, 654, 1014), (1324, 1415, 683, 1064), (1075, 1433, 1434, 1347), (1385, 1386, 410, 424), (1107, 1108, 1486, 1485), (1063, 706, 1415, 1324), (1345, 1432, 1433, 1075), (1095, 1385, 424, 1462), (1106, 1107, 1485, 1484), (1062, 1413, 706, 1063), (1074, 1232, 1432, 1345), (1094, 1095, 1462, 457), (1408, 1106, 1484, 1483), (1343, 1430, 1232, 1074), (1093, 1094, 457, 1461), (1105, 1408, 1483, 808), (1073, 1429, 1430, 1343), (1381, 1093, 1461, 1460), (1406, 1105, 808, 826), (1341, 1215, 1429, 1073), (1380, 1381, 1460, 503), (1405, 1406, 826, 838), (1072, 1208, 1215, 1341), (1092, 1380, 503, 523), (1104, 1405, 838, 857), (1071, 1428, 1208, 1072), (1091, 1092, 523, 537), (1365, 1447, 1413, 1062), (1403, 1104, 857, 869), (1338, 409, 1428, 1071), (1377, 1091, 537, 557), (1085, 1446, 1447, 1365), (1103, 1403, 869, 882), (1070, 423, 409, 1338), (1090, 1377, 557, 571), (1363, 1445, 1446, 1085), (1102, 1103, 882, 901), (1336, 1427, 423, 1070), (1089, 1090, 571, 585), (1084, 1444, 1445, 1363), (1101, 1102, 901, 1282), (1335, 456, 1427, 1336), (1088, 1089, 585, 1453), (1083, 1443, 1444, 1084), (1100, 1101, 1282, 1474), (1069, 470, 456, 1335), (1373, 1088, 1453, 617), (1360, 807, 1443, 1083), (1398, 1100, 1474, 1270), (1068, 1424, 470, 1069), (1372, 1373, 617, 638), (1082, 825, 807, 1360), (1397, 1398, 1270, 1472), (1067, 502, 1424, 1068), (1371, 1372, 638, 1451), (1081, 837, 825, 1082), (1396, 1397, 1472, 1471), (1332, 522, 502, 1067), (1087, 1371, 1451, 1450), (1357, 850, 837, 1081), (1099, 1396, 1471, 1253), (1331, 536, 522, 1332), (1086, 1087, 1450, 684), (1356, 868, 850, 1357), (1394, 1099, 1253, 1469), (1066, 550, 536, 1331), (1368, 1086, 684, 1449), (1080, 881, 868, 1356), (1098, 1394, 1469, 1468), (1330, 570, 550, 1066), (1367, 1368, 1449, 713), (1079, 900, 881, 1080), (1097, 1098, 1468, 1467), (1329, 584, 570, 1330), (1366, 1367, 713, 1448), (1078, 1283, 900, 1079), (1392, 1097, 1467, 1231), (1328, 1419, 584, 1329), (1352, 1437, 1283, 1078), (1391, 1392, 1231, 1466), (1327, 1418, 1419, 1328), (1351, 1271, 1437, 1352), (1390, 1391, 1466, 1465), (1326, 630, 1418, 1327), (1077, 1436, 1271, 1351), (1389, 1390, 1465, 1214), (1325, 651, 630, 1326), (1076, 1435, 1436, 1077), (1096, 1389, 1214, 1207), (1065, 1416, 651, 1325), (1348, 1254, 1435, 1076), (1387, 1096, 1207, 1464), (1109, 1366, 1448, 1487), (1064, 683, 1416, 1065), (1347, 1434, 1254, 1348), (1386, 1387, 1464, 410), (1108, 1109, 1487, 1486), (963, 375, 377, 962), (990, 1393, 336, 989), (977, 348, 350, 976), (956, 1481, 1354, 1003), (964, 1463, 375, 963), (991, 1388, 1393, 990), (978, 346, 348, 977), (965, 372, 1463, 964), (992, 1384, 1388, 991), (979, 344, 346, 978), (966, 370, 372, 965), (993, 1382, 1384, 992), (980, 342, 344, 979), (967, 368, 370, 966), (994, 1379, 1382, 993), (981, 340, 342, 980), (968, 366, 368, 967), (995, 1378, 1379, 994), (982, 338, 340, 981), (969, 364, 366, 968), (996, 1376, 1378, 995), (983, 1414, 338, 982), (970, 362, 364, 969), (997, 1364, 1376, 996), (957, 1479, 1481, 956), (984, 1412, 1414, 983), (971, 360, 362, 970), (998, 1362, 1364, 997), (958, 1477, 1479, 957), (985, 1411, 1412, 984), (972, 358, 360, 971), (999, 1361, 1362, 998), (959, 1473, 1477, 958), (986, 1402, 1411, 985), (973, 356, 358, 972), (1000, 1359, 1361, 999), (960, 1470, 1473, 959), (987, 1401, 1402, 986), (974, 354, 356, 973), (1001, 1358, 1359, 1000), (961, 379, 1470, 960), (988, 1395, 1401, 987), (975, 352, 354, 974), (1002, 1355, 1358, 1001), (962, 377, 379, 961), (989, 336, 1395, 988), (976, 350, 352, 975), (1003, 1354, 1355, 1002), (1181, 1180, 347, 345), (1168, 1167, 373, 371), (1195, 1194, 381, 516), (1182, 1181, 345, 343), (1169, 1168, 371, 369), (1196, 1195, 516, 510), (1183, 1182, 343, 341), (1170, 1169, 369, 367), (1197, 1196, 510, 504), (1184, 1183, 341, 339), (1171, 1170, 367, 365), (1198, 1197, 504, 498), (1185, 1184, 339, 619), (1172, 1171, 365, 363), (1199, 1198, 498, 492), (1159, 1158, 1353, 1350), (1186, 1185, 619, 614), (1173, 1172, 363, 361), (1200, 1199, 492, 488), (1160, 1159, 1350, 1340), (1187, 1186, 614, 608), (1174, 1173, 361, 359), (1201, 1200, 488, 482), (1161, 1160, 1340, 1339), (1188, 1187, 608, 586), (1175, 1174, 359, 357), (1202, 1201, 482, 477), (1162, 1161, 1339, 1337), (1189, 1188, 586, 574), (1176, 1175, 357, 355), (1203, 1202, 477, 471), (1163, 1162, 1337, 380), (1190, 1189, 574, 568), (1177, 1176, 355, 353), (1204, 1203, 471, 465), (1164, 1163, 380, 378), (1191, 1190, 568, 337), (1178, 1177, 353, 351), (1205, 1204, 465, 459), (1165, 1164, 378, 376), (1192, 1191, 337, 545), (1179, 1178, 351, 349), (1158, 1205, 459, 1353), (1166, 1165, 376, 374), (1193, 1192, 545, 527), (1180, 1179, 349, 347), (1167, 1166, 374, 373), (1194, 1193, 527, 381), (359, 361, 313, 314), (492, 498, 102, 108), (339, 341, 327, 333), (498, 504, 96, 102), (374, 376, 115, 122), (381, 527, 79, 0), (365, 367, 305, 306), (504, 510, 90, 96), (345, 347, 324, 325), (337, 568, 67, 334), (465, 471, 252, 272), (482, 488, 114, 244), (371, 373, 303, 135), (471, 477, 251, 252), (510, 516, 7, 90), (341, 343, 326, 327), (574, 586, 55, 61), (376, 378, 297, 115), (378, 380, 296, 297), (363, 365, 306, 312), (1337, 1339, 25, 31), (351, 353, 316, 322), (488, 492, 108, 114), (527, 545, 73, 79), (361, 363, 312, 313), (477, 482, 244, 251), (545, 337, 334, 73), (349, 351, 322, 323), (586, 608, 49, 55), (380, 1337, 31, 296), (1339, 1340, 19, 25), (355, 357, 315, 184), (608, 614, 43, 49), (1340, 1350, 13, 19), (353, 355, 184, 316), (614, 619, 37, 43), (347, 349, 323, 324), (459, 465, 272, 283), (369, 371, 135, 304), (516, 381, 0, 7), (568, 574, 61, 67), (357, 359, 314, 315), (1350, 1353, 6, 13), (343, 345, 325, 326), (373, 374, 122, 303), (619, 339, 333, 37), (367, 369, 304, 305), (1353, 459, 283, 6)])
me_circle.use_remesh_preserve_volume = False
me_circle.use_remesh_preserve_attributes = False
me_circle.use_mirror_vertex_groups = False
me_circle.update()

# ---- objects
ob_circle = bpy.data.objects.new('Circle', me_circle)

# ---- transforms, parenting, visibility, modifiers, constraints
ob_circle.location = (0.0, 0.0, 0.0)
ob_circle.lineart.crease_threshold = 0.0

# ---- collection membership
col_collection.objects.link(ob_circle)

# ---- scene / render settings (as saved in the file)
scene.frame_start = 1; scene.frame_end = 250; scene.frame_set(1)
scene.render.engine = 'BLENDER_EEVEE_NEXT'
scene.cycles.use_denoising = False
scene.cycles.samples = 128
scene.cycles.sampling_pattern = 'TABULATED_SOBOL'
scene.cycles.use_adaptive_sampling = False
scene.cycles.use_light_tree = False
scene.view_settings.view_transform = 'Filmic'
scene.unit_settings.scale_length = 0.001
bpy.context.view_layer.update()

# ---- added for rendering (the .blend has no active camera and no usable light): camera, sun
cam_auto = bpy.data.cameras.new('AutoCamera')
cam_auto.lens = 50.0
cam_auto.sensor_width = 36.0
cam_auto.clip_end = 1136.87
ob_auto_camera = bpy.data.objects.new('AutoCamera', cam_auto)
scene.collection.objects.link(ob_auto_camera)
ob_auto_camera.location = (64.779, -77.7348, 56.8232)
ob_auto_camera.rotation_euler = (1.09748, -7.21219e-08, 0.694738)
scene.camera = ob_auto_camera
light_auto_sun = bpy.data.lights.new('AutoSun', 'SUN')
light_auto_sun.energy = 3.0
light_auto_sun.angle = 0.0523599
ob_auto_sun = bpy.data.objects.new('AutoSun', light_auto_sun)
scene.collection.objects.link(ob_auto_sun)
ob_auto_sun.rotation_euler = (0.872665, 0.174533, 0.523599)
bpy.context.view_layer.update()
